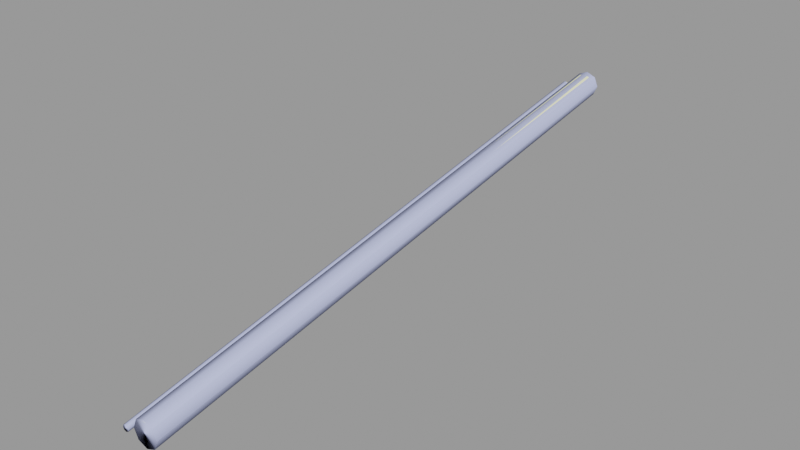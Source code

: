 # Source: steps_pipe_a.blend  (saved by Blender 2.92.15; exported with 4.5.12 LTS)
import bpy
from mathutils import Matrix  # noqa: F401  (used for matrix-valued properties, if any)

bpy.ops.wm.read_factory_settings(use_empty=True)
scene = bpy.context.scene
scene.name = 'steps_pipe_a.qc'

# ---- collections
col_steps_pipe_a = bpy.data.collections.new('steps_pipe_a'); scene.collection.children.link(col_steps_pipe_a)

# ---- materials (node trees are filled in below, after node groups)
mat_steps_pipes_piece = bpy.data.materials.new('steps_pipes_piece')
mat_steps_pipes_piece.use_transparent_shadow = False
mat_steps_pipes_piece.diffuse_color = (0.9672, 0.9895, 0.5914, 1.0)
mat_phy = bpy.data.materials.new('  phy')
mat_phy.use_transparent_shadow = False
mat_phy.diffuse_color = (0.5102, 0.5644, 0.8819, 1.0)

# ---- material node trees

# ---- meshes
me_steps_pipe_a_reference = bpy.data.meshes.new('steps_pipe_a_reference')
me_steps_pipe_a_reference.from_pydata([(-7.391, -347.5, -64.21), (-5.657, -396.5, -75.46), (-7.391, -397.2, -72.96), (-5.657, -346.8, -66.71), (-3.061, -396.1, -77.14), (-8.0, -348.2, -61.25), (-8.0, -398.0, -70.0), (-8.0, -298.5, -52.5), (-7.391, -297.7, -55.46), (-5.657, -297.0, -57.96), (-3.061, -346.3, -68.39), (1.7e-05, -395.9, -77.73), (-7.391, -349.0, -58.29), (-7.391, -398.8, -67.04), (-7.391, -299.3, -49.54), (-7.391, -199.8, -32.04), (-8.0, -199.0, -35.0), (-7.391, -198.2, -37.96), (-5.657, -197.5, -40.46), (-3.061, -296.6, -59.64), (1.5e-05, -346.2, -68.98), (3.061, -346.3, -68.39), (3.061, -396.1, -77.14), (5.657, -346.8, -66.71), (5.657, -396.5, -75.46), (-5.657, -349.7, -55.79), (-5.657, -399.5, -64.54), (-5.657, -300.0, -47.04), (-5.657, -200.5, -29.54), (-5.657, -101.0, -12.04), (-7.391, -100.3, -14.54), (-8.0, -99.5, -17.5), (-7.391, -98.71, -20.46), (-5.657, -98.04, -22.96), (-3.061, -197.1, -42.14), (1.3e-05, -296.4, -60.23), (-3.061, -350.2, -54.11), (-3.061, -399.9, -62.86), (-3.061, -300.4, -45.36), (-3.061, -200.9, -27.86), (-3.062, -101.4, -10.36), (-3.062, -51.66, -1.611), (-5.657, -51.21, -3.286), (-7.391, -50.54, -5.793), (-8.0, -49.75, -8.75), (-7.391, -48.96, -11.71), (-5.657, -48.29, -14.21), (-1.6e-05, -350.3, -53.52), (-1.4e-05, -400.1, -62.27), (-1.8e-05, -300.6, -44.77), (-2.2e-05, -201.1, -27.27), (-2.7e-05, -101.6, -9.773), (-2.9e-05, -51.82, -1.023), (-3.1e-05, -2.071, 7.727), (-3.062, -1.913, 7.139), (-5.657, -1.464, 5.464), (-7.391, -0.7924, 2.957), (-8.0, 0.0, 0.0), (-7.391, 0.7924, -2.957), (-5.657, 1.464, -5.464), (-3.061, -47.84, -15.89), (-3.061, 1.913, -7.139), (2e-06, -47.68, -16.48), (0.0, 2.071, -7.727), (3.061, 1.913, -7.139), (3.061, -47.84, -15.89), (5.657, 1.464, -5.464), (5.657, -48.29, -14.21), (7.391, 0.7924, -2.957), (7.391, -48.96, -11.71), (8.0, 0.0, 0.0), (8.0, -49.75, -8.75), (7.391, -0.7924, 2.957), (7.391, -50.54, -5.793), (-3.061, -97.59, -24.64), (4e-06, -97.43, -25.23), (3.061, -97.59, -24.64), (5.657, -98.04, -22.96), (7.391, -98.71, -20.46), (8.0, -99.5, -17.5), (7.391, -100.3, -14.54), (5.657, -51.21, -3.286), (5.657, -101.0, -12.04), (3.062, -51.66, -1.611), (3.062, -101.4, -10.36), (5.657, -200.5, -29.54), (3.062, -200.9, -27.86), (9e-06, -196.9, -42.73), (3.061, -197.1, -42.14), (5.657, -197.5, -40.46), (7.391, -198.2, -37.96), (8.0, -199.0, -35.0), (7.391, -199.8, -32.04), (3.061, -296.6, -59.64), (5.657, -297.0, -57.96), (7.391, -297.7, -55.46), (8.0, -298.5, -52.5), (7.391, -299.3, -49.54), (5.657, -300.0, -47.04), (3.062, -300.4, -45.36), (7.391, -347.5, -64.21), (8.0, -348.2, -61.25), (7.391, -349.0, -58.29), (5.657, -349.7, -55.79), (7.391, -398.8, -67.04), (5.657, -399.5, -64.54), (3.062, -350.2, -54.11), (3.062, -399.9, -62.86), (7.391, -397.2, -72.96), (8.0, -398.0, -70.0), (5.657, -1.464, 5.464), (3.062, -1.913, 7.139), (-14.0, -99.25, -21.13), (-14.15, -99.4, -20.38), (-14.15, -199.6, -38.0), (-14.0, -199.5, -38.75), (-14.15, -99.1, -21.87), (-14.15, -199.4, -39.5), (-14.59, -98.98, -22.5), (-14.59, -199.3, -40.14), (-15.23, -199.3, -40.57), (-15.23, -98.9, -22.93), (-16.77, -98.9, -22.93), (-16.77, -199.3, -40.57), (-17.41, -98.98, -22.5), (-16.0, -199.3, -40.72), (-16.0, -98.87, -23.07), (-15.23, -299.6, -58.21), (-14.59, -299.7, -57.78), (-14.15, -299.7, -57.13), (-14.0, -299.8, -56.38), (-14.15, -299.8, -55.62), (-14.59, -299.8, -54.97), (-14.59, -199.7, -37.36), (-14.59, -99.52, -19.75), (-14.15, -49.3, -11.57), (-14.59, -49.44, -10.94), (-15.23, -49.54, -10.52), (-15.23, -99.6, -19.32), (-15.23, -199.7, -36.93), (-15.23, -299.9, -54.54), (-15.23, -349.9, -63.35), (-14.59, -349.9, -63.78), (-14.15, -349.9, -64.43), (-14.0, -349.9, -65.19), (-14.15, -349.9, -65.95), (-14.59, -349.8, -66.6), (-14.0, -400.0, -74.0), (-14.15, -400.0, -73.23), (-14.59, -400.0, -72.59), (-15.23, -400.0, -72.15), (-16.0, -400.0, -72.0), (-16.0, -349.9, -63.2), (-16.0, -299.9, -54.39), (-16.0, -199.7, -36.78), (-16.0, -99.63, -19.18), (-16.0, -49.57, -10.37), (-16.0, 0.4824, -1.568), (-15.23, 0.5218, -1.715), (-17.85, -299.8, -55.62), (-18.0, -299.8, -56.38), (-17.85, -349.9, -64.43), (-18.0, -349.9, -65.19), (-17.85, -299.7, -57.13), (-17.85, -349.9, -65.95), (-17.41, -299.7, -57.78), (-17.41, -349.8, -66.6), (-16.77, -299.6, -58.21), (-16.77, -349.8, -67.03), (-16.0, -299.6, -58.36), (-16.0, -349.8, -67.18), (-15.23, -349.8, -67.03), (-15.23, -400.0, -75.85), (-14.59, -400.0, -75.41), (-14.15, -400.0, -74.77), (-16.77, -299.9, -54.54), (-16.77, -349.9, -63.35), (-16.77, -400.0, -72.15), (-17.41, -349.9, -63.78), (-17.41, -400.0, -72.59), (-17.85, -400.0, -73.23), (-18.0, -400.0, -74.0), (-17.85, -400.0, -74.77), (-17.41, -400.0, -75.41), (-16.77, -400.0, -75.85), (-16.0, -400.0, -76.0), (-17.41, -299.8, -54.97), (-17.41, -199.3, -40.14), (-17.85, -199.4, -39.5), (-18.0, -199.5, -38.75), (-17.85, -199.6, -38.0), (-17.41, -199.7, -37.36), (-16.77, -199.7, -36.93), (-16.77, -99.6, -19.32), (-17.41, -99.52, -19.75), (-16.77, -49.54, -10.52), (-17.41, -49.44, -10.94), (-17.85, -99.4, -20.38), (-17.85, -49.3, -11.57), (-18.0, -99.25, -21.13), (-18.0, -49.12, -12.31), (-17.85, -99.1, -21.87), (-17.85, -48.95, -13.06), (-17.41, -48.81, -13.68), (-16.77, -48.71, -14.11), (-16.0, -48.68, -14.25), (-15.23, -48.71, -14.11), (-14.59, -48.81, -13.68), (-14.15, -48.95, -13.06), (-14.0, -49.12, -12.31), (-14.59, 0.634, -2.134), (-14.15, 0.8019, -2.761), (-14.0, 1.0, -3.5), (-14.15, 1.198, -4.239), (-14.59, 1.366, -4.866), (-15.23, 1.478, -5.285), (-16.0, 1.518, -5.432), (-16.77, 1.478, -5.285), (-17.41, 1.366, -4.866), (-17.85, 1.198, -4.239), (-18.0, 1.0, -3.5), (-17.85, 0.8019, -2.761), (-17.41, 0.634, -2.134), (-16.77, 0.5218, -1.715)], [], [(0, 1, 2), (3, 1, 0), (3, 4, 1), (5, 2, 6), (0, 2, 5), (7, 0, 5), (8, 0, 7), (8, 3, 0), (9, 3, 8), (9, 10, 3), (10, 4, 3), (10, 11, 4), (12, 6, 13), (5, 6, 12), (14, 5, 12), (7, 5, 14), (15, 7, 14), (16, 7, 15), (16, 8, 7), (17, 8, 16), (17, 9, 8), (18, 9, 17), (18, 19, 9), (19, 10, 9), (19, 20, 10), (20, 11, 10), (20, 21, 11), (21, 22, 11), (21, 23, 22), (23, 24, 22), (25, 13, 26), (12, 13, 25), (27, 12, 25), (14, 12, 27), (28, 14, 27), (15, 14, 28), (29, 15, 28), (30, 15, 29), (30, 16, 15), (31, 16, 30), (31, 17, 16), (32, 17, 31), (32, 18, 17), (33, 18, 32), (33, 34, 18), (34, 19, 18), (34, 35, 19), (35, 20, 19), (36, 26, 37), (25, 26, 36), (38, 25, 36), (27, 25, 38), (39, 27, 38), (28, 27, 39), (40, 28, 39), (29, 28, 40), (41, 29, 40), (42, 29, 41), (42, 30, 29), (43, 30, 42), (43, 31, 30), (44, 31, 43), (44, 32, 31), (45, 32, 44), (45, 33, 32), (46, 33, 45), (47, 37, 48), (36, 37, 47), (49, 36, 47), (38, 36, 49), (50, 38, 49), (39, 38, 50), (51, 39, 50), (40, 39, 51), (52, 40, 51), (41, 40, 52), (53, 41, 52), (54, 41, 53), (54, 42, 41), (55, 42, 54), (55, 43, 42), (56, 43, 55), (56, 44, 43), (57, 44, 56), (57, 45, 44), (58, 45, 57), (58, 46, 45), (59, 46, 58), (59, 60, 46), (61, 60, 59), (61, 62, 60), (63, 62, 61), (63, 64, 62), (64, 65, 62), (64, 66, 65), (66, 67, 65), (66, 68, 67), (68, 69, 67), (68, 70, 69), (70, 71, 69), (70, 72, 71), (72, 73, 71), (60, 74, 46), (60, 75, 74), (62, 75, 60), (62, 65, 75), (65, 76, 75), (65, 67, 76), (67, 77, 76), (67, 69, 77), (69, 78, 77), (69, 71, 78), (71, 79, 78), (71, 73, 79), (73, 80, 79), (73, 81, 80), (81, 82, 80), (81, 83, 82), (83, 84, 82), (82, 84, 85), (84, 86, 85), (75, 87, 74), (75, 76, 87), (76, 88, 87), (76, 77, 88), (77, 89, 88), (77, 78, 89), (78, 90, 89), (78, 79, 90), (79, 91, 90), (79, 80, 91), (80, 92, 91), (80, 82, 92), (82, 85, 92), (46, 74, 33), (74, 34, 33), (74, 87, 34), (87, 35, 34), (87, 88, 35), (88, 93, 35), (88, 89, 93), (89, 94, 93), (89, 90, 94), (90, 95, 94), (90, 91, 95), (91, 96, 95), (91, 92, 96), (92, 97, 96), (92, 85, 97), (85, 98, 97), (85, 86, 98), (86, 99, 98), (35, 93, 20), (93, 21, 20), (93, 94, 21), (94, 23, 21), (94, 95, 23), (95, 100, 23), (95, 96, 100), (96, 101, 100), (96, 97, 101), (97, 102, 101), (97, 98, 102), (98, 103, 102), (102, 103, 104), (103, 105, 104), (98, 99, 103), (99, 106, 103), (103, 106, 105), (106, 107, 105), (23, 100, 24), (100, 108, 24), (100, 101, 108), (101, 109, 108), (101, 102, 109), (102, 104, 109), (72, 110, 73), (110, 81, 73), (110, 111, 81), (111, 83, 81), (111, 53, 83), (53, 52, 83), (83, 52, 84), (52, 51, 84), (84, 51, 86), (51, 50, 86), (86, 50, 99), (50, 49, 99), (99, 49, 106), (49, 47, 106), (106, 47, 107), (47, 48, 107), (112, 113, 114), (115, 112, 114), (116, 112, 115), (117, 116, 115), (118, 116, 117), (119, 118, 117), (118, 119, 120), (121, 118, 120), (122, 123, 124), (122, 125, 123), (126, 125, 122), (126, 121, 125), (121, 120, 125), (120, 127, 125), (127, 120, 128), (120, 119, 128), (128, 119, 129), (119, 117, 129), (129, 117, 130), (117, 115, 130), (130, 115, 131), (115, 114, 131), (131, 114, 132), (114, 133, 132), (114, 113, 133), (113, 134, 133), (135, 136, 113), (136, 134, 113), (136, 137, 134), (137, 138, 134), (134, 138, 133), (138, 139, 133), (133, 139, 140), (132, 133, 140), (140, 141, 132), (132, 141, 142), (131, 132, 142), (143, 131, 142), (130, 131, 143), (144, 130, 143), (129, 130, 144), (145, 129, 144), (128, 129, 145), (146, 128, 145), (147, 144, 148), (144, 143, 148), (143, 149, 148), (142, 149, 143), (149, 142, 150), (142, 141, 150), (150, 141, 151), (141, 152, 151), (140, 152, 141), (153, 152, 140), (139, 153, 140), (154, 153, 139), (155, 154, 139), (138, 155, 139), (156, 155, 138), (137, 156, 138), (157, 156, 137), (158, 157, 137), (159, 160, 161), (162, 161, 160), (160, 163, 162), (164, 162, 163), (163, 165, 164), (166, 164, 165), (165, 167, 166), (167, 168, 166), (167, 169, 168), (169, 170, 168), (169, 171, 170), (170, 171, 172), (172, 171, 173), (171, 146, 173), (146, 174, 173), (145, 174, 146), (174, 145, 147), (145, 144, 147), (153, 175, 152), (175, 176, 152), (152, 176, 151), (177, 151, 176), (176, 178, 177), (179, 177, 178), (178, 161, 179), (161, 180, 179), (161, 162, 180), (181, 180, 162), (162, 164, 181), (182, 181, 164), (164, 166, 182), (166, 183, 182), (166, 168, 183), (184, 183, 168), (168, 170, 184), (185, 184, 170), (185, 170, 172), (175, 186, 176), (186, 178, 176), (186, 159, 178), (161, 178, 159), (165, 163, 187), (188, 187, 163), (163, 160, 188), (189, 188, 160), (160, 159, 189), (190, 189, 159), (159, 186, 190), (191, 190, 186), (186, 175, 191), (192, 191, 175), (193, 191, 192), (194, 191, 193), (195, 194, 193), (196, 194, 195), (196, 197, 194), (198, 197, 196), (198, 199, 197), (200, 199, 198), (128, 146, 127), (127, 146, 171), (127, 171, 169), (125, 127, 169), (125, 169, 167), (123, 125, 167), (167, 165, 123), (187, 123, 165), (124, 123, 187), (187, 188, 124), (201, 124, 188), (188, 189, 201), (199, 201, 189), (189, 190, 199), (197, 199, 190), (190, 191, 197), (194, 197, 191), (200, 201, 199), (202, 201, 200), (202, 124, 201), (203, 124, 202), (203, 122, 124), (204, 122, 203), (204, 126, 122), (205, 126, 204), (205, 206, 126), (206, 121, 126), (206, 207, 121), (207, 118, 121), (207, 208, 118), (208, 116, 118), (208, 209, 116), (209, 112, 116), (209, 135, 112), (135, 113, 112), (158, 137, 136), (210, 158, 136), (210, 136, 135), (211, 210, 135), (211, 135, 209), (212, 211, 209), (212, 209, 208), (213, 212, 208), (213, 208, 207), (214, 213, 207), (214, 207, 206), (215, 214, 206), (215, 206, 205), (216, 215, 205), (216, 205, 217), (217, 205, 204), (217, 204, 218), (218, 204, 203), (218, 203, 219), (219, 203, 202), (219, 202, 220), (220, 202, 200), (220, 200, 221), (221, 200, 198), (221, 198, 222), (222, 198, 196), (222, 196, 223), (223, 196, 195), (223, 195, 157), (157, 195, 156), (195, 193, 156), (156, 193, 155), (193, 192, 155), (155, 192, 154), (154, 192, 153), (192, 175, 153)])
me_steps_pipe_a_reference.polygons.foreach_set('use_smooth', [True] * 384)
_uv = me_steps_pipe_a_reference.uv_layers.new(name='UVMap')
_uv.uv.foreach_set('vector', [0.155, 0.6126, 0.1792, 0.9947, 0.155, 0.9947, 0.1792, 0.6126, 0.1792, 0.9947, 0.155, 0.6126, 0.1792, 0.6126, 0.2033, 0.9947, 0.1792, 0.9947, 0.1309, 0.6126, 0.155, 0.9947, 0.1309, 0.9947, 0.155, 0.6126, 0.155, 0.9947, 0.1309, 0.6126, 0.1309, 0.2305, 0.155, 0.6126, 0.1309, 0.6126, 0.155, 0.2305, 0.155, 0.6126, 0.1309, 0.2305, 0.155, 0.2305, 0.1792, 0.6126, 0.155, 0.6126, 0.1792, 0.2305, 0.1792, 0.6126, 0.155, 0.2305, 0.1792, 0.2305, 0.2033, 0.6126, 0.1792, 0.6126, 0.2033, 0.6126, 0.2033, 0.9947, 0.1792, 0.6126, 0.2033, 0.6126, 0.2275, 0.9947, 0.2033, 0.9947, 0.1067, 0.6126, 0.1309, 0.9947, 0.1067, 0.9947, 0.1309, 0.6126, 0.1309, 0.9947, 0.1067, 0.6126, 0.1067, 0.2305, 0.1309, 0.6126, 0.1067, 0.6126, 0.1309, 0.2305, 0.1309, 0.6126, 0.1067, 0.2305, 0.1067, -0.5338, 0.1309, 0.2305, 0.1067, 0.2305, 0.1309, -0.5338, 0.1309, 0.2305, 0.1067, -0.5338, 0.1309, -0.5338, 0.155, 0.2305, 0.1309, 0.2305, 0.155, -0.5338, 0.155, 0.2305, 0.1309, -0.5338, 0.155, -0.5338, 0.1792, 0.2305, 0.155, 0.2305, 0.1792, -0.5338, 0.1792, 0.2305, 0.155, -0.5338, 0.1792, -0.5338, 0.2033, 0.2305, 0.1792, 0.2305, 0.2033, 0.2305, 0.2033, 0.6126, 0.1792, 0.2305, 0.2033, 0.2305, 0.2275, 0.6126, 0.2033, 0.6126, 0.2275, 0.6126, 0.2275, 0.9947, 0.2033, 0.6126, 0.2275, 0.6126, 0.2517, 0.6126, 0.2275, 0.9947, 0.2517, 0.6126, 0.2517, 0.9947, 0.2275, 0.9947, 0.2517, 0.6126, 0.2758, 0.6126, 0.2517, 0.9947, 0.2758, 0.6126, 0.2758, 0.9947, 0.2517, 0.9947, 0.08256, 0.6126, 0.1067, 0.9947, 0.08256, 0.9947, 0.1067, 0.6126, 0.1067, 0.9947, 0.08256, 0.6126, 0.08256, 0.2305, 0.1067, 0.6126, 0.08256, 0.6126, 0.1067, 0.2305, 0.1067, 0.6126, 0.08256, 0.2305, 0.08256, -0.5338, 0.1067, 0.2305, 0.08256, 0.2305, 0.1067, -0.5338, 0.1067, 0.2305, 0.08256, -0.5338, 0.08256, -1.298, 0.1067, -0.5338, 0.08256, -0.5338, 0.1067, -1.298, 0.1067, -0.5338, 0.08256, -1.298, 0.1067, -1.298, 0.1309, -0.5338, 0.1067, -0.5338, 0.1309, -1.298, 0.1309, -0.5338, 0.1067, -1.298, 0.1309, -1.298, 0.155, -0.5338, 0.1309, -0.5338, 0.155, -1.298, 0.155, -0.5338, 0.1309, -1.298, 0.155, -1.298, 0.1792, -0.5338, 0.155, -0.5338, 0.1792, -1.298, 0.1792, -0.5338, 0.155, -1.298, 0.1792, -1.298, 0.2034, -0.5338, 0.1792, -0.5338, 0.2034, -0.5338, 0.2033, 0.2305, 0.1792, -0.5338, 0.2034, -0.5338, 0.2275, 0.2305, 0.2033, 0.2305, 0.2275, 0.2305, 0.2275, 0.6126, 0.2033, 0.2305, 0.0584, 0.6126, 0.08256, 0.9947, 0.0584, 0.9947, 0.08256, 0.6126, 0.08256, 0.9947, 0.0584, 0.6126, 0.0584, 0.2305, 0.08256, 0.6126, 0.0584, 0.6126, 0.08256, 0.2305, 0.08256, 0.6126, 0.0584, 0.2305, 0.0584, -0.5338, 0.08256, 0.2305, 0.0584, 0.2305, 0.08256, -0.5338, 0.08256, 0.2305, 0.0584, -0.5338, 0.0584, -1.298, 0.08256, -0.5338, 0.0584, -0.5338, 0.08256, -1.298, 0.08256, -0.5338, 0.0584, -1.298, 0.0584, -1.68, 0.08256, -1.298, 0.0584, -1.298, 0.08256, -1.68, 0.08256, -1.298, 0.0584, -1.68, 0.08256, -1.68, 0.1067, -1.298, 0.08256, -1.298, 0.1067, -1.68, 0.1067, -1.298, 0.08256, -1.68, 0.1067, -1.68, 0.1309, -1.298, 0.1067, -1.298, 0.1309, -1.68, 0.1309, -1.298, 0.1067, -1.68, 0.1309, -1.68, 0.155, -1.298, 0.1309, -1.298, 0.155, -1.68, 0.155, -1.298, 0.1309, -1.68, 0.155, -1.68, 0.1792, -1.298, 0.155, -1.298, 0.1792, -1.68, 0.1792, -1.298, 0.155, -1.68, 0.03424, 0.6126, 0.0584, 0.9947, 0.03424, 0.9947, 0.0584, 0.6126, 0.0584, 0.9947, 0.03424, 0.6126, 0.03424, 0.2305, 0.0584, 0.6126, 0.03424, 0.6126, 0.0584, 0.2305, 0.0584, 0.6126, 0.03424, 0.2305, 0.03424, -0.5338, 0.0584, 0.2305, 0.03424, 0.2305, 0.0584, -0.5338, 0.0584, 0.2305, 0.03424, -0.5338, 0.03424, -1.298, 0.0584, -0.5338, 0.03424, -0.5338, 0.0584, -1.298, 0.0584, -0.5338, 0.03424, -1.298, 0.03424, -1.68, 0.0584, -1.298, 0.03424, -1.298, 0.0584, -1.68, 0.0584, -1.298, 0.03424, -1.68, 0.03424, -2.062, 0.0584, -1.68, 0.03424, -1.68, 0.0584, -2.062, 0.0584, -1.68, 0.03424, -2.062, 0.0584, -2.062, 0.08256, -1.68, 0.0584, -1.68, 0.08256, -2.062, 0.08256, -1.68, 0.0584, -2.062, 0.08256, -2.062, 0.1067, -1.68, 0.08256, -1.68, 0.1067, -2.062, 0.1067, -1.68, 0.08256, -2.062, 0.1067, -2.062, 0.1309, -1.68, 0.1067, -1.68, 0.1309, -2.062, 0.1309, -1.68, 0.1067, -2.062, 0.1309, -2.062, 0.155, -1.68, 0.1309, -1.68, 0.155, -2.062, 0.155, -1.68, 0.1309, -2.062, 0.155, -2.062, 0.1792, -1.68, 0.155, -1.68, 0.1792, -2.062, 0.1792, -1.68, 0.155, -2.062, 0.1792, -2.062, 0.2034, -1.68, 0.1792, -1.68, 0.2034, -2.062, 0.2034, -1.68, 0.1792, -2.062, 0.2034, -2.062, 0.2275, -1.68, 0.2034, -1.68, 0.2275, -2.062, 0.2275, -1.68, 0.2034, -2.062, 0.2275, -2.062, 0.2517, -2.062, 0.2275, -1.68, 0.2517, -2.062, 0.2517, -1.68, 0.2275, -1.68, 0.2517, -2.062, 0.2758, -2.062, 0.2517, -1.68, 0.2758, -2.062, 0.2758, -1.68, 0.2517, -1.68, 0.2758, -2.062, 0.3, -2.062, 0.2758, -1.68, 0.3, -2.062, 0.3, -1.68, 0.2758, -1.68, 0.3, -2.062, 0.3242, -2.062, 0.3, -1.68, 0.3242, -2.062, 0.3242, -1.68, 0.3, -1.68, 0.3242, -2.062, 0.3483, -2.062, 0.3242, -1.68, 0.3483, -2.062, 0.3483, -1.68, 0.3242, -1.68, 0.2034, -1.68, 0.2034, -1.298, 0.1792, -1.68, 0.2034, -1.68, 0.2275, -1.298, 0.2034, -1.298, 0.2275, -1.68, 0.2275, -1.298, 0.2034, -1.68, 0.2275, -1.68, 0.2517, -1.68, 0.2275, -1.298, 0.2517, -1.68, 0.2517, -1.298, 0.2275, -1.298, 0.2517, -1.68, 0.2758, -1.68, 0.2517, -1.298, 0.2758, -1.68, 0.2758, -1.298, 0.2517, -1.298, 0.2758, -1.68, 0.3, -1.68, 0.2758, -1.298, 0.3, -1.68, 0.3, -1.298, 0.2758, -1.298, 0.3, -1.68, 0.3242, -1.68, 0.3, -1.298, 0.3242, -1.68, 0.3241, -1.298, 0.3, -1.298, 0.3242, -1.68, 0.3483, -1.68, 0.3241, -1.298, 0.3483, -1.68, 0.3483, -1.298, 0.3241, -1.298, 0.3483, -1.68, 0.3725, -1.68, 0.3483, -1.298, 0.3725, -1.68, 0.3725, -1.298, 0.3483, -1.298, 0.3725, -1.68, 0.3966, -1.68, 0.3725, -1.298, 0.3966, -1.68, 0.3966, -1.298, 0.3725, -1.298, 0.3725, -1.298, 0.3966, -1.298, 0.3725, -0.5338, 0.3966, -1.298, 0.3966, -0.5338, 0.3725, -0.5338, 0.2275, -1.298, 0.2275, -0.5338, 0.2034, -1.298, 0.2275, -1.298, 0.2517, -1.298, 0.2275, -0.5338, 0.2517, -1.298, 0.2517, -0.5338, 0.2275, -0.5338, 0.2517, -1.298, 0.2758, -1.298, 0.2517, -0.5338, 0.2758, -1.298, 0.2758, -0.5338, 0.2517, -0.5338, 0.2758, -1.298, 0.3, -1.298, 0.2758, -0.5338, 0.3, -1.298, 0.3, -0.5338, 0.2758, -0.5338, 0.3, -1.298, 0.3241, -1.298, 0.3, -0.5338, 0.3241, -1.298, 0.3241, -0.5338, 0.3, -0.5338, 0.3241, -1.298, 0.3483, -1.298, 0.3241, -0.5338, 0.3483, -1.298, 0.3483, -0.5338, 0.3241, -0.5338, 0.3483, -1.298, 0.3725, -1.298, 0.3483, -0.5338, 0.3725, -1.298, 0.3725, -0.5338, 0.3483, -0.5338, 0.1792, -1.68, 0.2034, -1.298, 0.1792, -1.298, 0.2034, -1.298, 0.2034, -0.5338, 0.1792, -1.298, 0.2034, -1.298, 0.2275, -0.5338, 0.2034, -0.5338, 0.2275, -0.5338, 0.2275, 0.2305, 0.2034, -0.5338, 0.2275, -0.5338, 0.2517, -0.5338, 0.2275, 0.2305, 0.2517, -0.5338, 0.2517, 0.2305, 0.2275, 0.2305, 0.2517, -0.5338, 0.2758, -0.5338, 0.2517, 0.2305, 0.2758, -0.5338, 0.2758, 0.2305, 0.2517, 0.2305, 0.2758, -0.5338, 0.3, -0.5338, 0.2758, 0.2305, 0.3, -0.5338, 0.3, 0.2305, 0.2758, 0.2305, 0.3, -0.5338, 0.3241, -0.5338, 0.3, 0.2305, 0.3241, -0.5338, 0.3241, 0.2305, 0.3, 0.2305, 0.3241, -0.5338, 0.3483, -0.5338, 0.3241, 0.2305, 0.3483, -0.5338, 0.3483, 0.2305, 0.3241, 0.2305, 0.3483, -0.5338, 0.3725, -0.5338, 0.3483, 0.2305, 0.3725, -0.5338, 0.3725, 0.2305, 0.3483, 0.2305, 0.3725, -0.5338, 0.3966, -0.5338, 0.3725, 0.2305, 0.3966, -0.5338, 0.3966, 0.2305, 0.3725, 0.2305, 0.2275, 0.2305, 0.2517, 0.2305, 0.2275, 0.6126, 0.2517, 0.2305, 0.2517, 0.6126, 0.2275, 0.6126, 0.2517, 0.2305, 0.2758, 0.2305, 0.2517, 0.6126, 0.2758, 0.2305, 0.2758, 0.6126, 0.2517, 0.6126, 0.2758, 0.2305, 0.3, 0.2305, 0.2758, 0.6126, 0.3, 0.2305, 0.3, 0.6126, 0.2758, 0.6126, 0.3, 0.2305, 0.3241, 0.2305, 0.3, 0.6126, 0.3241, 0.2305, 0.3241, 0.6126, 0.3, 0.6126, 0.3241, 0.2305, 0.3483, 0.2305, 0.3241, 0.6126, 0.3483, 0.2305, 0.3483, 0.6126, 0.3241, 0.6126, 0.3483, 0.2305, 0.3725, 0.2305, 0.3483, 0.6126, 0.3725, 0.2305, 0.3725, 0.6126, 0.3483, 0.6126, 0.3483, 0.6126, 0.3725, 0.6126, 0.3483, 0.9947, 0.3725, 0.6126, 0.3725, 0.9947, 0.3483, 0.9947, 0.3725, 0.2305, 0.3966, 0.2305, 0.3725, 0.6126, 0.3966, 0.2305, 0.3966, 0.6126, 0.3725, 0.6126, 0.3725, 0.6126, 0.3966, 0.6126, 0.3725, 0.9947, 0.3966, 0.6126, 0.3966, 0.9947, 0.3725, 0.9947, 0.2758, 0.6126, 0.3, 0.6126, 0.2758, 0.9947, 0.3, 0.6126, 0.3, 0.9947, 0.2758, 0.9947, 0.3, 0.6126, 0.3241, 0.6126, 0.3, 0.9947, 0.3241, 0.6126, 0.3241, 0.9947, 0.3, 0.9947, 0.3241, 0.6126, 0.3483, 0.6126, 0.3241, 0.9947, 0.3483, 0.6126, 0.3483, 0.9947, 0.3241, 0.9947, 0.3483, -2.062, 0.3725, -2.062, 0.3483, -1.68, 0.3725, -2.062, 0.3725, -1.68, 0.3483, -1.68, 0.3725, -2.062, 0.3966, -2.062, 0.3725, -1.68, 0.3966, -2.062, 0.3966, -1.68, 0.3725, -1.68, 0.3966, -2.062, 0.4208, -2.062, 0.3966, -1.68, 0.4208, -2.062, 0.4208, -1.68, 0.3966, -1.68, 0.3966, -1.68, 0.4208, -1.68, 0.3966, -1.298, 0.4208, -1.68, 0.4208, -1.298, 0.3966, -1.298, 0.3966, -1.298, 0.4208, -1.298, 0.3966, -0.5338, 0.4208, -1.298, 0.4208, -0.5338, 0.3966, -0.5338, 0.3966, -0.5338, 0.4208, -0.5338, 0.3966, 0.2305, 0.4208, -0.5338, 0.4208, 0.2305, 0.3966, 0.2305, 0.3966, 0.2305, 0.4208, 0.2305, 0.3966, 0.6126, 0.4208, 0.2305, 0.4208, 0.6126, 0.3966, 0.6126, 0.3966, 0.6126, 0.4208, 0.6126, 0.3966, 0.9947, 0.4208, 0.6126, 0.4208, 0.9947, 0.3966, 0.9947, 0.5187, -1.298, 0.5247, -1.298, 0.5246, -0.534, 0.5186, -0.534, 0.5187, -1.298, 0.5246, -0.534, 0.5127, -1.298, 0.5187, -1.298, 0.5186, -0.534, 0.5126, -0.534, 0.5127, -1.298, 0.5186, -0.534, 0.5066, -1.298, 0.5127, -1.298, 0.5126, -0.534, 0.5066, -0.534, 0.5066, -1.298, 0.5126, -0.534, 0.5066, -1.298, 0.5066, -0.534, 0.5006, -0.534, 0.5006, -1.298, 0.5066, -1.298, 0.5006, -0.534, 0.4886, -1.298, 0.4885, -0.534, 0.4825, -1.298, 0.4886, -1.298, 0.4945, -0.534, 0.4885, -0.534, 0.4946, -1.298, 0.4945, -0.534, 0.4886, -1.298, 0.4946, -1.298, 0.5006, -1.298, 0.4945, -0.534, 0.5006, -1.298, 0.5006, -0.534, 0.4945, -0.534, 0.5006, -0.534, 0.5005, 0.2302, 0.4945, -0.534, 0.5005, 0.2302, 0.5006, -0.534, 0.5065, 0.2302, 0.5006, -0.534, 0.5066, -0.534, 0.5065, 0.2302, 0.5065, 0.2302, 0.5066, -0.534, 0.5126, 0.2302, 0.5066, -0.534, 0.5126, -0.534, 0.5126, 0.2302, 0.5126, 0.2302, 0.5126, -0.534, 0.5186, 0.2302, 0.5126, -0.534, 0.5186, -0.534, 0.5186, 0.2302, 0.5186, 0.2302, 0.5186, -0.534, 0.5246, 0.2302, 0.5186, -0.534, 0.5246, -0.534, 0.5246, 0.2302, 0.5246, 0.2302, 0.5246, -0.534, 0.5306, 0.2302, 0.5246, -0.534, 0.5307, -0.534, 0.5306, 0.2302, 0.5246, -0.534, 0.5247, -1.298, 0.5307, -0.534, 0.5247, -1.298, 0.5307, -1.298, 0.5307, -0.534, 0.5247, -1.68, 0.5307, -1.68, 0.5247, -1.298, 0.5307, -1.68, 0.5307, -1.298, 0.5247, -1.298, 0.5307, -1.68, 0.5368, -1.68, 0.5307, -1.298, 0.5368, -1.68, 0.5367, -1.298, 0.5307, -1.298, 0.5307, -1.298, 0.5367, -1.298, 0.5307, -0.534, 0.5367, -1.298, 0.5367, -0.534, 0.5307, -0.534, 0.5307, -0.534, 0.5367, -0.534, 0.5366, 0.2302, 0.5306, 0.2302, 0.5307, -0.534, 0.5366, 0.2302, 0.5366, 0.2302, 0.5366, 0.6123, 0.5306, 0.2302, 0.5306, 0.2302, 0.5366, 0.6123, 0.5306, 0.6123, 0.5246, 0.2302, 0.5306, 0.2302, 0.5306, 0.6123, 0.5246, 0.6123, 0.5246, 0.2302, 0.5306, 0.6123, 0.5186, 0.2302, 0.5246, 0.2302, 0.5246, 0.6123, 0.5186, 0.6123, 0.5186, 0.2302, 0.5246, 0.6123, 0.5126, 0.2302, 0.5186, 0.2302, 0.5186, 0.6123, 0.5125, 0.6123, 0.5126, 0.2302, 0.5186, 0.6123, 0.5065, 0.2302, 0.5126, 0.2302, 0.5125, 0.6123, 0.5065, 0.6123, 0.5065, 0.2302, 0.5125, 0.6123, 0.5185, 0.9944, 0.5186, 0.6123, 0.5246, 0.9944, 0.5186, 0.6123, 0.5246, 0.6123, 0.5246, 0.9944, 0.5246, 0.6123, 0.5306, 0.9944, 0.5246, 0.9944, 0.5306, 0.6123, 0.5306, 0.9944, 0.5246, 0.6123, 0.5306, 0.9944, 0.5306, 0.6123, 0.5366, 0.9944, 0.5306, 0.6123, 0.5366, 0.6123, 0.5366, 0.9944, 0.5366, 0.9944, 0.5366, 0.6123, 0.5426, 0.9944, 0.5366, 0.6123, 0.5426, 0.6123, 0.5426, 0.9944, 0.5366, 0.2302, 0.5426, 0.6123, 0.5366, 0.6123, 0.5427, 0.2302, 0.5426, 0.6123, 0.5366, 0.2302, 0.5367, -0.534, 0.5427, 0.2302, 0.5366, 0.2302, 0.5427, -0.534, 0.5427, 0.2302, 0.5367, -0.534, 0.5428, -1.298, 0.5427, -0.534, 0.5367, -0.534, 0.5367, -1.298, 0.5428, -1.298, 0.5367, -0.534, 0.5428, -1.68, 0.5428, -1.298, 0.5367, -1.298, 0.5368, -1.68, 0.5428, -1.68, 0.5367, -1.298, 0.5428, -2.062, 0.5428, -1.68, 0.5368, -1.68, 0.5368, -2.062, 0.5428, -2.062, 0.5368, -1.68, 0.4644, 0.2302, 0.4704, 0.2302, 0.4644, 0.6123, 0.4704, 0.6123, 0.4644, 0.6123, 0.4704, 0.2302, 0.4704, 0.2302, 0.4764, 0.2302, 0.4704, 0.6123, 0.4764, 0.6123, 0.4704, 0.6123, 0.4764, 0.2302, 0.4764, 0.2302, 0.4824, 0.2302, 0.4764, 0.6123, 0.4824, 0.6123, 0.4764, 0.6123, 0.4824, 0.2302, 0.4824, 0.2302, 0.4885, 0.2302, 0.4824, 0.6123, 0.4885, 0.2302, 0.4884, 0.6123, 0.4824, 0.6123, 0.4885, 0.2302, 0.4945, 0.2302, 0.4884, 0.6123, 0.4945, 0.2302, 0.4945, 0.6123, 0.4884, 0.6123, 0.4945, 0.2302, 0.5005, 0.6123, 0.4945, 0.6123, 0.4945, 0.6123, 0.5005, 0.6123, 0.5005, 0.9944, 0.5005, 0.9944, 0.5005, 0.6123, 0.5065, 0.9944, 0.5005, 0.6123, 0.5065, 0.6123, 0.5065, 0.9944, 0.5065, 0.6123, 0.5125, 0.9944, 0.5065, 0.9944, 0.5125, 0.6123, 0.5125, 0.9944, 0.5065, 0.6123, 0.5125, 0.9944, 0.5125, 0.6123, 0.5185, 0.9944, 0.5125, 0.6123, 0.5186, 0.6123, 0.5185, 0.9944, 0.4463, 0.2302, 0.4523, 0.2302, 0.4463, 0.6123, 0.4523, 0.2302, 0.4523, 0.6123, 0.4463, 0.6123, 0.4463, 0.6123, 0.4523, 0.6123, 0.4463, 0.9944, 0.4523, 0.9944, 0.4463, 0.9944, 0.4523, 0.6123, 0.4523, 0.6123, 0.4583, 0.6123, 0.4523, 0.9944, 0.4583, 0.9944, 0.4523, 0.9944, 0.4583, 0.6123, 0.4583, 0.6123, 0.4644, 0.6123, 0.4583, 0.9944, 0.4644, 0.6123, 0.4643, 0.9944, 0.4583, 0.9944, 0.4644, 0.6123, 0.4704, 0.6123, 0.4643, 0.9944, 0.4704, 0.9944, 0.4643, 0.9944, 0.4704, 0.6123, 0.4704, 0.6123, 0.4764, 0.6123, 0.4704, 0.9944, 0.4764, 0.9944, 0.4704, 0.9944, 0.4764, 0.6123, 0.4764, 0.6123, 0.4824, 0.6123, 0.4764, 0.9944, 0.4824, 0.6123, 0.4824, 0.9944, 0.4764, 0.9944, 0.4824, 0.6123, 0.4884, 0.6123, 0.4824, 0.9944, 0.4884, 0.9944, 0.4824, 0.9944, 0.4884, 0.6123, 0.4884, 0.6123, 0.4945, 0.6123, 0.4884, 0.9944, 0.4944, 0.9944, 0.4884, 0.9944, 0.4945, 0.6123, 0.4944, 0.9944, 0.4945, 0.6123, 0.5005, 0.9944, 0.4523, 0.2302, 0.4584, 0.2302, 0.4523, 0.6123, 0.4584, 0.2302, 0.4583, 0.6123, 0.4523, 0.6123, 0.4584, 0.2302, 0.4644, 0.2302, 0.4583, 0.6123, 0.4644, 0.6123, 0.4583, 0.6123, 0.4644, 0.2302, 0.4824, 0.2302, 0.4764, 0.2302, 0.4825, -0.534, 0.4765, -0.534, 0.4825, -0.534, 0.4764, 0.2302, 0.4764, 0.2302, 0.4704, 0.2302, 0.4765, -0.534, 0.4705, -0.534, 0.4765, -0.534, 0.4704, 0.2302, 0.4704, 0.2302, 0.4644, 0.2302, 0.4705, -0.534, 0.4644, -0.534, 0.4705, -0.534, 0.4644, 0.2302, 0.4644, 0.2302, 0.4584, 0.2302, 0.4644, -0.534, 0.4584, -0.534, 0.4644, -0.534, 0.4584, 0.2302, 0.4584, 0.2302, 0.4523, 0.2302, 0.4584, -0.534, 0.4524, -0.534, 0.4584, -0.534, 0.4523, 0.2302, 0.4524, -1.298, 0.4584, -0.534, 0.4524, -0.534, 0.4585, -1.298, 0.4584, -0.534, 0.4524, -1.298, 0.4525, -1.68, 0.4585, -1.298, 0.4524, -1.298, 0.4585, -1.68, 0.4585, -1.298, 0.4525, -1.68, 0.4585, -1.68, 0.4645, -1.298, 0.4585, -1.298, 0.4645, -1.68, 0.4645, -1.298, 0.4585, -1.68, 0.4645, -1.68, 0.4705, -1.298, 0.4645, -1.298, 0.4705, -1.68, 0.4705, -1.298, 0.4645, -1.68, 0.5065, 0.2302, 0.5065, 0.6123, 0.5005, 0.2302, 0.5005, 0.2302, 0.5065, 0.6123, 0.5005, 0.6123, 0.5005, 0.2302, 0.5005, 0.6123, 0.4945, 0.2302, 0.4945, -0.534, 0.5005, 0.2302, 0.4945, 0.2302, 0.4945, -0.534, 0.4945, 0.2302, 0.4885, 0.2302, 0.4885, -0.534, 0.4945, -0.534, 0.4885, 0.2302, 0.4885, 0.2302, 0.4824, 0.2302, 0.4885, -0.534, 0.4825, -0.534, 0.4885, -0.534, 0.4824, 0.2302, 0.4825, -1.298, 0.4885, -0.534, 0.4825, -0.534, 0.4825, -0.534, 0.4765, -0.534, 0.4825, -1.298, 0.4765, -1.298, 0.4825, -1.298, 0.4765, -0.534, 0.4765, -0.534, 0.4705, -0.534, 0.4765, -1.298, 0.4705, -1.298, 0.4765, -1.298, 0.4705, -0.534, 0.4705, -0.534, 0.4644, -0.534, 0.4705, -1.298, 0.4645, -1.298, 0.4705, -1.298, 0.4644, -0.534, 0.4644, -0.534, 0.4584, -0.534, 0.4645, -1.298, 0.4585, -1.298, 0.4645, -1.298, 0.4584, -0.534, 0.4705, -1.68, 0.4765, -1.298, 0.4705, -1.298, 0.4766, -1.68, 0.4765, -1.298, 0.4705, -1.68, 0.4766, -1.68, 0.4825, -1.298, 0.4765, -1.298, 0.4826, -1.68, 0.4825, -1.298, 0.4766, -1.68, 0.4826, -1.68, 0.4886, -1.298, 0.4825, -1.298, 0.4886, -1.68, 0.4886, -1.298, 0.4826, -1.68, 0.4886, -1.68, 0.4946, -1.298, 0.4886, -1.298, 0.4946, -1.68, 0.4946, -1.298, 0.4886, -1.68, 0.4946, -1.68, 0.5006, -1.68, 0.4946, -1.298, 0.5006, -1.68, 0.5006, -1.298, 0.4946, -1.298, 0.5006, -1.68, 0.5067, -1.68, 0.5006, -1.298, 0.5067, -1.68, 0.5066, -1.298, 0.5006, -1.298, 0.5067, -1.68, 0.5127, -1.68, 0.5066, -1.298, 0.5127, -1.68, 0.5127, -1.298, 0.5066, -1.298, 0.5127, -1.68, 0.5187, -1.68, 0.5127, -1.298, 0.5187, -1.68, 0.5187, -1.298, 0.5127, -1.298, 0.5187, -1.68, 0.5247, -1.68, 0.5187, -1.298, 0.5247, -1.68, 0.5247, -1.298, 0.5187, -1.298, 0.5368, -2.062, 0.5368, -1.68, 0.5307, -1.68, 0.5308, -2.062, 0.5368, -2.062, 0.5307, -1.68, 0.5308, -2.062, 0.5307, -1.68, 0.5247, -1.68, 0.5247, -2.062, 0.5308, -2.062, 0.5247, -1.68, 0.5247, -2.062, 0.5247, -1.68, 0.5187, -1.68, 0.5187, -2.062, 0.5247, -2.062, 0.5187, -1.68, 0.5187, -2.062, 0.5187, -1.68, 0.5127, -1.68, 0.5127, -2.062, 0.5187, -2.062, 0.5127, -1.68, 0.5127, -2.062, 0.5127, -1.68, 0.5067, -1.68, 0.5067, -2.062, 0.5127, -2.062, 0.5067, -1.68, 0.5067, -2.062, 0.5067, -1.68, 0.5006, -1.68, 0.5007, -2.062, 0.5067, -2.062, 0.5006, -1.68, 0.5007, -2.062, 0.5006, -1.68, 0.4946, -1.68, 0.4946, -2.062, 0.5007, -2.062, 0.4946, -1.68, 0.4946, -2.062, 0.4946, -1.68, 0.4886, -2.062, 0.4886, -2.062, 0.4946, -1.68, 0.4886, -1.68, 0.4886, -2.062, 0.4886, -1.68, 0.4826, -2.062, 0.4826, -2.062, 0.4886, -1.68, 0.4826, -1.68, 0.4826, -2.062, 0.4826, -1.68, 0.4766, -2.062, 0.4766, -2.062, 0.4826, -1.68, 0.4766, -1.68, 0.4766, -2.062, 0.4766, -1.68, 0.4706, -2.062, 0.4706, -2.062, 0.4766, -1.68, 0.4705, -1.68, 0.4706, -2.062, 0.4705, -1.68, 0.4645, -2.062, 0.4645, -2.062, 0.4705, -1.68, 0.4645, -1.68, 0.4645, -2.062, 0.4645, -1.68, 0.4585, -2.062, 0.4585, -2.062, 0.4645, -1.68, 0.4585, -1.68, 0.4585, -2.062, 0.4585, -1.68, 0.4525, -2.062, 0.4525, -2.062, 0.4585, -1.68, 0.4525, -1.68, 0.4525, -2.062, 0.4525, -1.68, 0.4465, -2.062, 0.4465, -2.062, 0.4525, -1.68, 0.4464, -1.68, 0.4525, -1.68, 0.4524, -1.298, 0.4464, -1.68, 0.4464, -1.68, 0.4524, -1.298, 0.4464, -1.298, 0.4524, -1.298, 0.4524, -0.534, 0.4464, -1.298, 0.4464, -1.298, 0.4524, -0.534, 0.4464, -0.534, 0.4464, -0.534, 0.4524, -0.534, 0.4463, 0.2302, 0.4524, -0.534, 0.4523, 0.2302, 0.4463, 0.2302])
me_steps_pipe_a_reference.materials.append(mat_steps_pipes_piece)
me_steps_pipe_a_reference.use_remesh_fix_poles = True
me_steps_pipe_a_reference.use_remesh_preserve_attributes = False
me_steps_pipe_a_reference.use_mirror_vertex_groups = False
me_steps_pipe_a_reference.update()
me_steps_pipe_a_reference.normals_split_custom_set([tuple(v) for v in zip(*[iter([-0.9234, 0.06649, -0.378, -0.7058, 0.1227, -0.6977, -0.9234, 0.0665, -0.3781, -0.7058, 0.1227, -0.6977, -0.7058, 0.1227, -0.6977, -0.9234, 0.06649, -0.378, -0.7058, 0.1227, -0.6977, -0.3815, 0.1601, -0.9104, -0.7058, 0.1227, -0.6977, -1.0, -3.749e-08, 4.305e-07, -0.9234, 0.0665, -0.3781, -1.0, -3.416e-06, 9.179e-06, -0.9234, 0.06649, -0.378, -0.9234, 0.0665, -0.3781, -1.0, -3.749e-08, 4.305e-07, -1.0, -2.146e-07, 1.132e-06, -0.9234, 0.06649, -0.378, -1.0, -3.749e-08, 4.305e-07, -0.9234, 0.06649, -0.378, -0.9234, 0.06649, -0.378, -1.0, -2.146e-07, 1.132e-06, -0.9234, 0.06649, -0.378, -0.7058, 0.1227, -0.6977, -0.9234, 0.06649, -0.378, -0.7059, 0.1227, -0.6977, -0.7058, 0.1227, -0.6977, -0.9234, 0.06649, -0.378, -0.7059, 0.1227, -0.6977, -0.3815, 0.1601, -0.9104, -0.7058, 0.1227, -0.6977, -0.3815, 0.1601, -0.9104, -0.3815, 0.1601, -0.9104, -0.7058, 0.1227, -0.6977, -0.3815, 0.1601, -0.9104, -1.435e-07, 0.1732, -0.9849, -0.3815, 0.1601, -0.9104, -0.9234, -0.06649, 0.378, -1.0, -3.416e-06, 9.179e-06, -0.9234, -0.06649, 0.378, -1.0, -3.749e-08, 4.305e-07, -1.0, -3.416e-06, 9.179e-06, -0.9234, -0.06649, 0.378, -0.9234, -0.06649, 0.378, -1.0, -3.749e-08, 4.305e-07, -0.9234, -0.06649, 0.378, -1.0, -2.146e-07, 1.132e-06, -1.0, -3.749e-08, 4.305e-07, -0.9234, -0.06649, 0.378, -0.9234, -0.06649, 0.378, -1.0, -2.146e-07, 1.132e-06, -0.9234, -0.06649, 0.378, -1.0, -4.748e-07, 2.8e-06, -1.0, -2.146e-07, 1.132e-06, -0.9234, -0.06649, 0.378, -1.0, -4.748e-07, 2.8e-06, -0.9234, 0.06649, -0.378, -1.0, -2.146e-07, 1.132e-06, -0.9234, 0.06649, -0.378, -0.9234, 0.06649, -0.378, -1.0, -4.748e-07, 2.8e-06, -0.9234, 0.06649, -0.378, -0.7059, 0.1227, -0.6977, -0.9234, 0.06649, -0.378, -0.7059, 0.1227, -0.6977, -0.7059, 0.1227, -0.6977, -0.9234, 0.06649, -0.378, -0.7059, 0.1227, -0.6977, -0.3815, 0.1601, -0.9104, -0.7059, 0.1227, -0.6977, -0.3815, 0.1601, -0.9104, -0.3815, 0.1601, -0.9104, -0.7059, 0.1227, -0.6977, -0.3815, 0.1601, -0.9104, -1.451e-08, 0.1732, -0.9849, -0.3815, 0.1601, -0.9104, -1.451e-08, 0.1732, -0.9849, -1.435e-07, 0.1732, -0.9849, -0.3815, 0.1601, -0.9104, -1.451e-08, 0.1732, -0.9849, 0.3815, 0.1601, -0.9104, -1.435e-07, 0.1732, -0.9849, 0.3815, 0.1601, -0.9104, 0.3815, 0.1601, -0.9104, -1.435e-07, 0.1732, -0.9849, 0.3815, 0.1601, -0.9104, 0.7058, 0.1227, -0.6977, 0.3815, 0.1601, -0.9104, 0.7058, 0.1227, -0.6977, 0.7058, 0.1227, -0.6977, 0.3815, 0.1601, -0.9104, -0.7059, -0.1227, 0.6977, -0.9234, -0.06649, 0.378, -0.7059, -0.1227, 0.6977, -0.9234, -0.06649, 0.378, -0.9234, -0.06649, 0.378, -0.7059, -0.1227, 0.6977, -0.7059, -0.1227, 0.6976, -0.9234, -0.06649, 0.378, -0.7059, -0.1227, 0.6977, -0.9234, -0.06649, 0.378, -0.9234, -0.06649, 0.378, -0.7059, -0.1227, 0.6976, -0.7059, -0.1227, 0.6976, -0.9234, -0.06649, 0.378, -0.7059, -0.1227, 0.6976, -0.9234, -0.06649, 0.378, -0.9234, -0.06649, 0.378, -0.7059, -0.1227, 0.6976, -0.7059, -0.1227, 0.6976, -0.9234, -0.06649, 0.378, -0.7059, -0.1227, 0.6976, -0.9234, -0.06649, 0.378, -0.9234, -0.06649, 0.378, -0.7059, -0.1227, 0.6976, -0.9234, -0.06649, 0.378, -1.0, -4.748e-07, 2.8e-06, -0.9234, -0.06649, 0.378, -1.0, -7.378e-07, 4.219e-06, -1.0, -4.748e-07, 2.8e-06, -0.9234, -0.06649, 0.378, -1.0, -7.378e-07, 4.219e-06, -0.9234, 0.06649, -0.378, -1.0, -4.748e-07, 2.8e-06, -0.9234, 0.06649, -0.378, -0.9234, 0.06649, -0.378, -1.0, -7.378e-07, 4.219e-06, -0.9234, 0.06649, -0.378, -0.7059, 0.1227, -0.6977, -0.9234, 0.06649, -0.378, -0.7059, 0.1227, -0.6976, -0.7059, 0.1227, -0.6977, -0.9234, 0.06649, -0.378, -0.7059, 0.1227, -0.6976, -0.3815, 0.1601, -0.9104, -0.7059, 0.1227, -0.6977, -0.3815, 0.1601, -0.9104, -0.3815, 0.1601, -0.9104, -0.7059, 0.1227, -0.6977, -0.3815, 0.1601, -0.9104, -7.253e-08, 0.1732, -0.9849, -0.3815, 0.1601, -0.9104, -7.253e-08, 0.1732, -0.9849, -1.451e-08, 0.1732, -0.9849, -0.3815, 0.1601, -0.9104, -0.3815, -0.1601, 0.9104, -0.7059, -0.1227, 0.6977, -0.3816, -0.1601, 0.9104, -0.7059, -0.1227, 0.6977, -0.7059, -0.1227, 0.6977, -0.3815, -0.1601, 0.9104, -0.3815, -0.1601, 0.9104, -0.7059, -0.1227, 0.6977, -0.3815, -0.1601, 0.9104, -0.7059, -0.1227, 0.6976, -0.7059, -0.1227, 0.6977, -0.3815, -0.1601, 0.9104, -0.3815, -0.1601, 0.9104, -0.7059, -0.1227, 0.6976, -0.3815, -0.1601, 0.9104, -0.7059, -0.1227, 0.6976, -0.7059, -0.1227, 0.6976, -0.3815, -0.1601, 0.9104, -0.3815, -0.1601, 0.9104, -0.7059, -0.1227, 0.6976, -0.3815, -0.1601, 0.9104, -0.7059, -0.1227, 0.6976, -0.7059, -0.1227, 0.6976, -0.3815, -0.1601, 0.9104, -0.3815, -0.1601, 0.9104, -0.7059, -0.1227, 0.6976, -0.3815, -0.1601, 0.9104, -0.7059, -0.1227, 0.6976, -0.7059, -0.1227, 0.6976, -0.3815, -0.1601, 0.9104, -0.7059, -0.1227, 0.6976, -0.9234, -0.06649, 0.378, -0.7059, -0.1227, 0.6976, -0.9234, -0.06649, 0.378, -0.9234, -0.06649, 0.378, -0.7059, -0.1227, 0.6976, -0.9234, -0.06649, 0.378, -1.0, -7.378e-07, 4.219e-06, -0.9234, -0.06649, 0.378, -1.0, -7.282e-07, 4.193e-06, -1.0, -7.378e-07, 4.219e-06, -0.9234, -0.06649, 0.378, -1.0, -7.282e-07, 4.193e-06, -0.9234, 0.06649, -0.378, -1.0, -7.378e-07, 4.219e-06, -0.9234, 0.06649, -0.378, -0.9234, 0.06649, -0.378, -1.0, -7.282e-07, 4.193e-06, -0.9234, 0.06649, -0.378, -0.7059, 0.1227, -0.6976, -0.9234, 0.06649, -0.378, -0.7059, 0.1227, -0.6976, -0.7059, 0.1227, -0.6976, -0.9234, 0.06649, -0.378, 4.835e-07, -0.1732, 0.9849, -0.3816, -0.1601, 0.9104, 3.618e-07, -0.1732, 0.9849, -0.3815, -0.1601, 0.9104, -0.3816, -0.1601, 0.9104, 4.835e-07, -0.1732, 0.9849, -1.741e-07, -0.1732, 0.9849, -0.3815, -0.1601, 0.9104, 4.835e-07, -0.1732, 0.9849, -0.3815, -0.1601, 0.9104, -0.3815, -0.1601, 0.9104, -1.741e-07, -0.1732, 0.9849, -1.77e-06, -0.1732, 0.9849, -0.3815, -0.1601, 0.9104, -1.741e-07, -0.1732, 0.9849, -0.3815, -0.1601, 0.9104, -0.3815, -0.1601, 0.9104, -1.77e-06, -0.1732, 0.9849, -2.239e-06, -0.1732, 0.9849, -0.3815, -0.1601, 0.9104, -1.77e-06, -0.1732, 0.9849, -0.3815, -0.1601, 0.9104, -0.3815, -0.1601, 0.9104, -2.239e-06, -0.1732, 0.9849, -2.311e-06, -0.1732, 0.9849, -0.3815, -0.1601, 0.9104, -2.239e-06, -0.1732, 0.9849, -0.3815, -0.1601, 0.9104, -0.3815, -0.1601, 0.9104, -2.311e-06, -0.1732, 0.9849, -3.013e-06, -0.1732, 0.9849, -0.3815, -0.1601, 0.9104, -2.311e-06, -0.1732, 0.9849, -0.3816, -0.1601, 0.9104, -0.3815, -0.1601, 0.9104, -3.013e-06, -0.1732, 0.9849, -0.3816, -0.1601, 0.9104, -0.7059, -0.1227, 0.6976, -0.3815, -0.1601, 0.9104, -0.7058, -0.1227, 0.6977, -0.7059, -0.1227, 0.6976, -0.3816, -0.1601, 0.9104, -0.7058, -0.1227, 0.6977, -0.9234, -0.06649, 0.378, -0.7059, -0.1227, 0.6976, -0.9234, -0.06649, 0.3781, -0.9234, -0.06649, 0.378, -0.7058, -0.1227, 0.6977, -0.9234, -0.06649, 0.3781, -1.0, -7.282e-07, 4.193e-06, -0.9234, -0.06649, 0.378, -1.0, -7.752e-07, -6.494e-06, -1.0, -7.282e-07, 4.193e-06, -0.9234, -0.06649, 0.3781, -1.0, -7.752e-07, -6.494e-06, -0.9234, 0.06649, -0.378, -1.0, -7.282e-07, 4.193e-06, -0.9234, 0.06649, -0.378, -0.9234, 0.06649, -0.378, -1.0, -7.752e-07, -6.494e-06, -0.9234, 0.06649, -0.378, -0.7059, 0.1227, -0.6976, -0.9234, 0.06649, -0.378, -0.7059, 0.1227, -0.6976, -0.7059, 0.1227, -0.6976, -0.9234, 0.06649, -0.378, -0.7059, 0.1227, -0.6976, -0.3815, 0.1601, -0.9104, -0.7059, 0.1227, -0.6976, -0.3815, 0.1601, -0.9104, -0.3815, 0.1601, -0.9104, -0.7059, 0.1227, -0.6976, -0.3815, 0.1601, -0.9104, -4.835e-09, 0.1732, -0.9849, -0.3815, 0.1601, -0.9104, -1.955e-08, 0.1732, -0.9849, -4.835e-09, 0.1732, -0.9849, -0.3815, 0.1601, -0.9104, -1.955e-08, 0.1732, -0.9849, 0.3816, 0.1601, -0.9104, -4.835e-09, 0.1732, -0.9849, 0.3816, 0.1601, -0.9104, 0.3815, 0.1601, -0.9104, -4.835e-09, 0.1732, -0.9849, 0.3816, 0.1601, -0.9104, 0.7059, 0.1227, -0.6976, 0.3815, 0.1601, -0.9104, 0.7059, 0.1227, -0.6976, 0.7059, 0.1227, -0.6976, 0.3815, 0.1601, -0.9104, 0.7059, 0.1227, -0.6976, 0.9234, 0.06649, -0.378, 0.7059, 0.1227, -0.6976, 0.9234, 0.06649, -0.378, 0.9234, 0.06649, -0.378, 0.7059, 0.1227, -0.6976, 0.9234, 0.06649, -0.378, 1.0, 4.907e-07, -6.375e-06, 0.9234, 0.06649, -0.378, 1.0, 4.907e-07, -6.375e-06, 1.0, -6.294e-07, 4.189e-06, 0.9234, 0.06649, -0.378, 1.0, 4.907e-07, -6.375e-06, 0.9234, -0.06648, 0.378, 1.0, -6.294e-07, 4.189e-06, 0.9234, -0.06648, 0.378, 0.9234, -0.06649, 0.378, 1.0, -6.294e-07, 4.189e-06, -0.3815, 0.1601, -0.9104, -0.3815, 0.1601, -0.9104, -0.7059, 0.1227, -0.6976, -0.3815, 0.1601, -0.9104, 0.0, 0.1732, -0.9849, -0.3815, 0.1601, -0.9104, -4.835e-09, 0.1732, -0.9849, 0.0, 0.1732, -0.9849, -0.3815, 0.1601, -0.9104, -4.835e-09, 0.1732, -0.9849, 0.3815, 0.1601, -0.9104, 0.0, 0.1732, -0.9849, 0.3815, 0.1601, -0.9104, 0.3815, 0.1601, -0.9104, 0.0, 0.1732, -0.9849, 0.3815, 0.1601, -0.9104, 0.7059, 0.1227, -0.6976, 0.3815, 0.1601, -0.9104, 0.7059, 0.1227, -0.6976, 0.7059, 0.1227, -0.6976, 0.3815, 0.1601, -0.9104, 0.7059, 0.1227, -0.6976, 0.9234, 0.06649, -0.378, 0.7059, 0.1227, -0.6976, 0.9234, 0.06649, -0.378, 0.9234, 0.06649, -0.378, 0.7059, 0.1227, -0.6976, 0.9234, 0.06649, -0.378, 1.0, -6.294e-07, 4.189e-06, 0.9234, 0.06649, -0.378, 1.0, -6.294e-07, 4.189e-06, 1.0, -6.427e-07, 3.976e-06, 0.9234, 0.06649, -0.378, 1.0, -6.294e-07, 4.189e-06, 0.9234, -0.06649, 0.378, 1.0, -6.427e-07, 3.976e-06, 0.9234, -0.06649, 0.378, 0.9234, -0.06649, 0.378, 1.0, -6.427e-07, 3.976e-06, 0.9234, -0.06649, 0.378, 0.7059, -0.1227, 0.6976, 0.9234, -0.06649, 0.378, 0.7059, -0.1227, 0.6976, 0.7059, -0.1227, 0.6976, 0.9234, -0.06649, 0.378, 0.7059, -0.1227, 0.6976, 0.3815, -0.1601, 0.9104, 0.7059, -0.1227, 0.6976, 0.3815, -0.1601, 0.9104, 0.3815, -0.1601, 0.9104, 0.7059, -0.1227, 0.6976, 0.7059, -0.1227, 0.6976, 0.3815, -0.1601, 0.9104, 0.7059, -0.1227, 0.6976, 0.3815, -0.1601, 0.9104, 0.3815, -0.1601, 0.9104, 0.7059, -0.1227, 0.6976, 0.0, 0.1732, -0.9849, 5.319e-08, 0.1732, -0.9849, -0.3815, 0.1601, -0.9104, 0.0, 0.1732, -0.9849, 0.3815, 0.1601, -0.9104, 5.319e-08, 0.1732, -0.9849, 0.3815, 0.1601, -0.9104, 0.3815, 0.1601, -0.9104, 5.319e-08, 0.1732, -0.9849, 0.3815, 0.1601, -0.9104, 0.7059, 0.1227, -0.6976, 0.3815, 0.1601, -0.9104, 0.7059, 0.1227, -0.6976, 0.7059, 0.1227, -0.6977, 0.3815, 0.1601, -0.9104, 0.7059, 0.1227, -0.6976, 0.9234, 0.06649, -0.378, 0.7059, 0.1227, -0.6977, 0.9234, 0.06649, -0.378, 0.9234, 0.06649, -0.378, 0.7059, 0.1227, -0.6977, 0.9234, 0.06649, -0.378, 1.0, -6.427e-07, 3.976e-06, 0.9234, 0.06649, -0.378, 1.0, -6.427e-07, 3.976e-06, 1.0, -2.648e-07, 2.564e-06, 0.9234, 0.06649, -0.378, 1.0, -6.427e-07, 3.976e-06, 0.9234, -0.06649, 0.378, 1.0, -2.648e-07, 2.564e-06, 0.9234, -0.06649, 0.378, 0.9234, -0.06649, 0.378, 1.0, -2.648e-07, 2.564e-06, 0.9234, -0.06649, 0.378, 0.7059, -0.1227, 0.6976, 0.9234, -0.06649, 0.378, 0.7059, -0.1227, 0.6976, 0.7059, -0.1227, 0.6976, 0.9234, -0.06649, 0.378, -0.7059, 0.1227, -0.6976, -0.3815, 0.1601, -0.9104, -0.7059, 0.1227, -0.6976, -0.3815, 0.1601, -0.9104, -0.3815, 0.1601, -0.9104, -0.7059, 0.1227, -0.6976, -0.3815, 0.1601, -0.9104, 5.319e-08, 0.1732, -0.9849, -0.3815, 0.1601, -0.9104, 5.319e-08, 0.1732, -0.9849, -7.253e-08, 0.1732, -0.9849, -0.3815, 0.1601, -0.9104, 5.319e-08, 0.1732, -0.9849, 0.3815, 0.1601, -0.9104, -7.253e-08, 0.1732, -0.9849, 0.3815, 0.1601, -0.9104, 0.3815, 0.1601, -0.9104, -7.253e-08, 0.1732, -0.9849, 0.3815, 0.1601, -0.9104, 0.7059, 0.1227, -0.6977, 0.3815, 0.1601, -0.9104, 0.7059, 0.1227, -0.6977, 0.7059, 0.1227, -0.6977, 0.3815, 0.1601, -0.9104, 0.7059, 0.1227, -0.6977, 0.9234, 0.06649, -0.378, 0.7059, 0.1227, -0.6977, 0.9234, 0.06649, -0.378, 0.9234, 0.06649, -0.378, 0.7059, 0.1227, -0.6977, 0.9234, 0.06649, -0.378, 1.0, -2.648e-07, 2.564e-06, 0.9234, 0.06649, -0.378, 1.0, -2.648e-07, 2.564e-06, 1.0, -1.318e-07, 1.069e-06, 0.9234, 0.06649, -0.378, 1.0, -2.648e-07, 2.564e-06, 0.9234, -0.06649, 0.378, 1.0, -1.318e-07, 1.069e-06, 0.9234, -0.06649, 0.378, 0.9234, -0.06649, 0.378, 1.0, -1.318e-07, 1.069e-06, 0.9234, -0.06649, 0.378, 0.7059, -0.1227, 0.6976, 0.9234, -0.06649, 0.378, 0.7059, -0.1227, 0.6976, 0.7059, -0.1227, 0.6976, 0.9234, -0.06649, 0.378, 0.7059, -0.1227, 0.6976, 0.3815, -0.1601, 0.9104, 0.7059, -0.1227, 0.6976, 0.3815, -0.1601, 0.9104, 0.3815, -0.1601, 0.9104, 0.7059, -0.1227, 0.6976, -7.253e-08, 0.1732, -0.9849, 0.3815, 0.1601, -0.9104, -1.451e-08, 0.1732, -0.9849, 0.3815, 0.1601, -0.9104, 0.3815, 0.1601, -0.9104, -1.451e-08, 0.1732, -0.9849, 0.3815, 0.1601, -0.9104, 0.7059, 0.1227, -0.6977, 0.3815, 0.1601, -0.9104, 0.7059, 0.1227, -0.6977, 0.7058, 0.1227, -0.6977, 0.3815, 0.1601, -0.9104, 0.7059, 0.1227, -0.6977, 0.9234, 0.06649, -0.378, 0.7058, 0.1227, -0.6977, 0.9234, 0.06649, -0.378, 0.9234, 0.06649, -0.378, 0.7058, 0.1227, -0.6977, 0.9234, 0.06649, -0.378, 1.0, -1.318e-07, 1.069e-06, 0.9234, 0.06649, -0.378, 1.0, -1.318e-07, 1.069e-06, 1.0, -1.034e-07, 1.349e-06, 0.9234, 0.06649, -0.378, 1.0, -1.318e-07, 1.069e-06, 0.9234, -0.06649, 0.378, 1.0, -1.034e-07, 1.349e-06, 0.9234, -0.06649, 0.378, 0.9234, -0.06649, 0.378, 1.0, -1.034e-07, 1.349e-06, 0.9234, -0.06649, 0.378, 0.7059, -0.1227, 0.6976, 0.9234, -0.06649, 0.378, 0.7059, -0.1227, 0.6976, 0.7059, -0.1227, 0.6977, 0.9234, -0.06649, 0.378, 0.9234, -0.06649, 0.378, 0.7059, -0.1227, 0.6977, 0.9234, -0.06649, 0.378, 0.7059, -0.1227, 0.6977, 0.7059, -0.1227, 0.6977, 0.9234, -0.06649, 0.378, 0.7059, -0.1227, 0.6976, 0.3815, -0.1601, 0.9104, 0.7059, -0.1227, 0.6977, 0.3815, -0.1601, 0.9104, 0.3815, -0.1601, 0.9104, 0.7059, -0.1227, 0.6977, 0.7059, -0.1227, 0.6977, 0.3815, -0.1601, 0.9104, 0.7059, -0.1227, 0.6977, 0.3815, -0.1601, 0.9104, 0.3815, -0.1601, 0.9104, 0.7059, -0.1227, 0.6977, 0.7058, 0.1227, -0.6977, 0.9234, 0.06649, -0.378, 0.7058, 0.1227, -0.6977, 0.9234, 0.06649, -0.378, 0.9234, 0.06649, -0.3781, 0.7058, 0.1227, -0.6977, 0.9234, 0.06649, -0.378, 1.0, -1.034e-07, 1.349e-06, 0.9234, 0.06649, -0.3781, 1.0, -1.034e-07, 1.349e-06, 1.0, -2.054e-06, 1.011e-05, 0.9234, 0.06649, -0.3781, 1.0, -1.034e-07, 1.349e-06, 0.9234, -0.06649, 0.378, 1.0, -2.054e-06, 1.011e-05, 0.9234, -0.06649, 0.378, 0.9234, -0.06649, 0.378, 1.0, -2.054e-06, 1.011e-05, 0.9234, -0.06648, 0.378, 0.7059, -0.1227, 0.6976, 0.9234, -0.06649, 0.378, 0.7059, -0.1227, 0.6976, 0.7059, -0.1227, 0.6976, 0.9234, -0.06649, 0.378, 0.7059, -0.1227, 0.6976, 0.3815, -0.1601, 0.9104, 0.7059, -0.1227, 0.6976, 0.3815, -0.1601, 0.9104, 0.3815, -0.1601, 0.9104, 0.7059, -0.1227, 0.6976, 0.3815, -0.1601, 0.9104, -3.013e-06, -0.1732, 0.9849, 0.3815, -0.1601, 0.9104, -3.013e-06, -0.1732, 0.9849, -2.311e-06, -0.1732, 0.9849, 0.3815, -0.1601, 0.9104, 0.3815, -0.1601, 0.9104, -2.311e-06, -0.1732, 0.9849, 0.3815, -0.1601, 0.9104, -2.311e-06, -0.1732, 0.9849, -2.239e-06, -0.1732, 0.9849, 0.3815, -0.1601, 0.9104, 0.3815, -0.1601, 0.9104, -2.239e-06, -0.1732, 0.9849, 0.3815, -0.1601, 0.9104, -2.239e-06, -0.1732, 0.9849, -1.77e-06, -0.1732, 0.9849, 0.3815, -0.1601, 0.9104, 0.3815, -0.1601, 0.9104, -1.77e-06, -0.1732, 0.9849, 0.3815, -0.1601, 0.9104, -1.77e-06, -0.1732, 0.9849, -1.741e-07, -0.1732, 0.9849, 0.3815, -0.1601, 0.9104, 0.3815, -0.1601, 0.9104, -1.741e-07, -0.1732, 0.9849, 0.3815, -0.1601, 0.9104, -1.741e-07, -0.1732, 0.9849, 4.835e-07, -0.1732, 0.9849, 0.3815, -0.1601, 0.9104, 0.3815, -0.1601, 0.9104, 4.835e-07, -0.1732, 0.9849, 0.3815, -0.1601, 0.9104, 4.835e-07, -0.1732, 0.9849, 3.618e-07, -0.1732, 0.9849, 0.3815, -0.1601, 0.9104, 1.0, -2.297e-06, -5.128e-07, 0.923, -0.06666, 0.3791, 0.9221, -0.06701, 0.3811, 1.0, -2.613e-06, -3.454e-07, 1.0, -2.297e-06, -5.128e-07, 0.9221, -0.06701, 0.3811, 0.9226, 0.06677, -0.3799, 1.0, -2.297e-06, -5.128e-07, 1.0, -2.613e-06, -3.454e-07, 0.9221, 0.06698, -0.3811, 0.9226, 0.06677, -0.3799, 1.0, -2.613e-06, -3.454e-07, 0.7044, 0.1229, -0.6991, 0.9226, 0.06677, -0.3799, 0.9221, 0.06698, -0.3811, 0.7032, 0.1231, -0.7002, 0.7044, 0.1229, -0.6991, 0.9221, 0.06698, -0.3811, 0.7044, 0.1229, -0.6991, 0.7032, 0.1231, -0.7002, 0.3784, 0.1602, -0.9117, 0.3797, 0.1601, -0.9111, 0.7044, 0.1229, -0.6991, 0.3784, 0.1602, -0.9117, -0.3798, 0.1601, -0.9111, -0.3795, 0.1602, -0.9112, -0.7043, 0.1229, -0.6992, -0.3798, 0.1601, -0.9111, -1.209e-07, 0.1731, -0.9849, -0.3795, 0.1602, -0.9112, 1.015e-07, 0.1731, -0.9849, -1.209e-07, 0.1731, -0.9849, -0.3798, 0.1601, -0.9111, 1.015e-07, 0.1731, -0.9849, 0.3797, 0.1601, -0.9111, -1.209e-07, 0.1731, -0.9849, 0.3797, 0.1601, -0.9111, 0.3784, 0.1602, -0.9117, -1.209e-07, 0.1731, -0.9849, 0.3784, 0.1602, -0.9117, 0.3794, 0.1602, -0.9113, -1.209e-07, 0.1731, -0.9849, 0.3794, 0.1602, -0.9113, 0.3784, 0.1602, -0.9117, 0.703, 0.1231, -0.7005, 0.3784, 0.1602, -0.9117, 0.7032, 0.1231, -0.7002, 0.703, 0.1231, -0.7005, 0.703, 0.1231, -0.7005, 0.7032, 0.1231, -0.7002, 0.9225, 0.06682, -0.3801, 0.7032, 0.1231, -0.7002, 0.9221, 0.06698, -0.3811, 0.9225, 0.06682, -0.3801, 0.9225, 0.06682, -0.3801, 0.9221, 0.06698, -0.3811, 1.0, -2.68e-06, -7.403e-07, 0.9221, 0.06698, -0.3811, 1.0, -2.613e-06, -3.454e-07, 1.0, -2.68e-06, -7.403e-07, 1.0, -2.68e-06, -7.403e-07, 1.0, -2.613e-06, -3.454e-07, 0.9225, -0.06686, 0.3802, 1.0, -2.613e-06, -3.454e-07, 0.9221, -0.06701, 0.3811, 0.9225, -0.06686, 0.3802, 0.9225, -0.06686, 0.3802, 0.9221, -0.06701, 0.3811, 0.703, -0.1232, 0.7004, 0.9221, -0.06701, 0.3811, 0.7032, -0.1232, 0.7003, 0.703, -0.1232, 0.7004, 0.9221, -0.06701, 0.3811, 0.923, -0.06666, 0.3791, 0.7032, -0.1232, 0.7003, 0.923, -0.06666, 0.3791, 0.7041, -0.123, 0.6994, 0.7032, -0.1232, 0.7003, 0.9235, -0.06643, 0.3778, 0.7056, -0.1227, 0.6979, 0.923, -0.06666, 0.3791, 0.7056, -0.1227, 0.6979, 0.7041, -0.123, 0.6994, 0.923, -0.06666, 0.3791, 0.7056, -0.1227, 0.6979, 0.3817, -0.1601, 0.9103, 0.7041, -0.123, 0.6994, 0.3817, -0.1601, 0.9103, 0.3799, -0.1602, 0.911, 0.7041, -0.123, 0.6994, 0.7041, -0.123, 0.6994, 0.3799, -0.1602, 0.911, 0.7032, -0.1232, 0.7003, 0.3799, -0.1602, 0.911, 0.3795, -0.1603, 0.9112, 0.7032, -0.1232, 0.7003, 0.7032, -0.1232, 0.7003, 0.3795, -0.1603, 0.9112, 0.3784, -0.1603, 0.9116, 0.703, -0.1232, 0.7004, 0.7032, -0.1232, 0.7003, 0.3784, -0.1603, 0.9116, 0.3784, -0.1603, 0.9116, 0.3786, -0.1603, 0.9116, 0.703, -0.1232, 0.7004, 0.703, -0.1232, 0.7004, 0.3786, -0.1603, 0.9116, 0.7019, -0.1234, 0.7015, 0.9225, -0.06686, 0.3802, 0.703, -0.1232, 0.7004, 0.7019, -0.1234, 0.7015, 0.9223, -0.06694, 0.3807, 0.9225, -0.06686, 0.3802, 0.7019, -0.1234, 0.7015, 1.0, -2.68e-06, -7.403e-07, 0.9225, -0.06686, 0.3802, 0.9223, -0.06694, 0.3807, 1.0, -2.931e-06, 4.261e-07, 1.0, -2.68e-06, -7.403e-07, 0.9223, -0.06694, 0.3807, 0.9225, 0.06682, -0.3801, 1.0, -2.68e-06, -7.403e-07, 1.0, -2.931e-06, 4.261e-07, 0.9219, 0.06709, -0.3816, 0.9225, 0.06682, -0.3801, 1.0, -2.931e-06, 4.261e-07, 0.703, 0.1231, -0.7005, 0.9225, 0.06682, -0.3801, 0.9219, 0.06709, -0.3816, 0.7019, 0.1233, -0.7015, 0.703, 0.1231, -0.7005, 0.9219, 0.06709, -0.3816, 1.0, -5.607e-06, 1.279e-05, 1.0, -2.931e-06, 4.261e-07, 0.9217, -0.06716, 0.3819, 1.0, -2.931e-06, 4.261e-07, 0.9223, -0.06694, 0.3807, 0.9217, -0.06716, 0.3819, 0.9223, -0.06694, 0.3807, 0.7016, -0.1234, 0.7018, 0.9217, -0.06716, 0.3819, 0.7019, -0.1234, 0.7015, 0.7016, -0.1234, 0.7018, 0.9223, -0.06694, 0.3807, 0.7016, -0.1234, 0.7018, 0.7019, -0.1234, 0.7015, 0.3776, -0.1604, 0.912, 0.7019, -0.1234, 0.7015, 0.3786, -0.1603, 0.9116, 0.3776, -0.1604, 0.912, 0.3776, -0.1604, 0.912, 0.3786, -0.1603, 0.9116, -1.512e-07, -0.1732, 0.9849, 0.3786, -0.1603, 0.9116, 9.666e-08, -0.1732, 0.9849, -1.512e-07, -0.1732, 0.9849, 0.3784, -0.1603, 0.9116, 9.666e-08, -0.1732, 0.9849, 0.3786, -0.1603, 0.9116, -3.383e-08, -0.1732, 0.9849, 9.666e-08, -0.1732, 0.9849, 0.3784, -0.1603, 0.9116, 0.3795, -0.1603, 0.9112, -3.383e-08, -0.1732, 0.9849, 0.3784, -0.1603, 0.9116, -1.402e-07, -0.1732, 0.9849, -3.383e-08, -0.1732, 0.9849, 0.3795, -0.1603, 0.9112, 1.316e-07, -0.1732, 0.9849, -1.402e-07, -0.1732, 0.9849, 0.3795, -0.1603, 0.9112, 0.3799, -0.1602, 0.911, 1.316e-07, -0.1732, 0.9849, 0.3795, -0.1603, 0.9112, 7.253e-09, -0.1732, 0.9849, 1.316e-07, -0.1732, 0.9849, 0.3799, -0.1602, 0.911, 0.3817, -0.1601, 0.9103, 7.253e-09, -0.1732, 0.9849, 0.3799, -0.1602, 0.911, -9.567e-09, -0.1732, 0.9849, 7.253e-09, -0.1732, 0.9849, 0.3817, -0.1601, 0.9103, 0.3812, -0.1601, 0.9105, -9.567e-09, -0.1732, 0.9849, 0.3817, -0.1601, 0.9103, -0.9225, -0.06686, 0.3802, -1.0, -2.773e-06, -7.315e-07, -0.9223, -0.06694, 0.3807, -1.0, -3.037e-06, 4.355e-07, -0.9223, -0.06694, 0.3807, -1.0, -2.773e-06, -7.315e-07, -1.0, -2.773e-06, -7.315e-07, -0.9221, 0.067, -0.3811, -1.0, -3.037e-06, 4.355e-07, -0.9222, 0.06694, -0.3808, -1.0, -3.037e-06, 4.355e-07, -0.9221, 0.067, -0.3811, -0.9221, 0.067, -0.3811, -0.7034, 0.123, -0.7001, -0.9222, 0.06694, -0.3808, -0.7019, 0.1233, -0.7015, -0.9222, 0.06694, -0.3808, -0.7034, 0.123, -0.7001, -0.7034, 0.123, -0.7001, -0.3784, 0.1602, -0.9117, -0.7019, 0.1233, -0.7015, -0.3784, 0.1602, -0.9117, -0.3779, 0.1603, -0.9119, -0.7019, 0.1233, -0.7015, -0.3784, 0.1602, -0.9117, 3.829e-08, 0.1731, -0.9849, -0.3779, 0.1603, -0.9119, 3.829e-08, 0.1731, -0.9849, -8.216e-08, 0.1731, -0.9849, -0.3779, 0.1603, -0.9119, 3.829e-08, 0.1731, -0.9849, 0.3788, 0.1602, -0.9115, -8.216e-08, 0.1731, -0.9849, -8.216e-08, 0.1731, -0.9849, 0.3788, 0.1602, -0.9115, 0.3777, 0.1603, -0.912, 0.3777, 0.1603, -0.912, 0.3788, 0.1602, -0.9115, 0.7016, 0.1233, -0.7018, 0.3788, 0.1602, -0.9115, 0.7019, 0.1233, -0.7015, 0.7016, 0.1233, -0.7018, 0.7019, 0.1233, -0.7015, 0.9218, 0.06713, -0.3819, 0.7016, 0.1233, -0.7018, 0.9219, 0.06709, -0.3816, 0.9218, 0.06713, -0.3819, 0.7019, 0.1233, -0.7015, 0.9218, 0.06713, -0.3819, 0.9219, 0.06709, -0.3816, 1.0, -5.607e-06, 1.279e-05, 0.9219, 0.06709, -0.3816, 1.0, -2.931e-06, 4.261e-07, 1.0, -5.607e-06, 1.279e-05, -3.383e-08, -0.1732, 0.9849, -0.3784, -0.1603, 0.9116, 9.666e-08, -0.1732, 0.9849, -0.3784, -0.1603, 0.9116, -0.3788, -0.1603, 0.9115, 9.666e-08, -0.1732, 0.9849, 9.666e-08, -0.1732, 0.9849, -0.3788, -0.1603, 0.9115, -1.512e-07, -0.1732, 0.9849, -0.3777, -0.1604, 0.9119, -1.512e-07, -0.1732, 0.9849, -0.3788, -0.1603, 0.9115, -0.3788, -0.1603, 0.9115, -0.7019, -0.1234, 0.7015, -0.3777, -0.1604, 0.9119, -0.7016, -0.1234, 0.7018, -0.3777, -0.1604, 0.9119, -0.7019, -0.1234, 0.7015, -0.7019, -0.1234, 0.7015, -0.9223, -0.06694, 0.3807, -0.7016, -0.1234, 0.7018, -0.9223, -0.06694, 0.3807, -0.9218, -0.06715, 0.3819, -0.7016, -0.1234, 0.7018, -0.9223, -0.06694, 0.3807, -1.0, -3.037e-06, 4.355e-07, -0.9218, -0.06715, 0.3819, -1.0, -5.033e-06, 1.282e-05, -0.9218, -0.06715, 0.3819, -1.0, -3.037e-06, 4.355e-07, -1.0, -3.037e-06, 4.355e-07, -0.9222, 0.06694, -0.3808, -1.0, -5.033e-06, 1.282e-05, -0.9218, 0.06713, -0.3819, -1.0, -5.033e-06, 1.282e-05, -0.9222, 0.06694, -0.3808, -0.9222, 0.06694, -0.3808, -0.7019, 0.1233, -0.7015, -0.9218, 0.06713, -0.3819, -0.7019, 0.1233, -0.7015, -0.7016, 0.1233, -0.7018, -0.9218, 0.06713, -0.3819, -0.7019, 0.1233, -0.7015, -0.3779, 0.1603, -0.9119, -0.7016, 0.1233, -0.7018, -0.3776, 0.1603, -0.912, -0.7016, 0.1233, -0.7018, -0.3779, 0.1603, -0.9119, -0.3779, 0.1603, -0.9119, -8.216e-08, 0.1731, -0.9849, -0.3776, 0.1603, -0.912, 1.583e-07, 0.1731, -0.9849, -0.3776, 0.1603, -0.912, -8.216e-08, 0.1731, -0.9849, 1.583e-07, 0.1731, -0.9849, -8.216e-08, 0.1731, -0.9849, 0.3777, 0.1603, -0.912, -0.3784, -0.1603, 0.9116, -0.7031, -0.1232, 0.7004, -0.3788, -0.1603, 0.9115, -0.7031, -0.1232, 0.7004, -0.7019, -0.1234, 0.7015, -0.3788, -0.1603, 0.9115, -0.7031, -0.1232, 0.7004, -0.9225, -0.06686, 0.3802, -0.7019, -0.1234, 0.7015, -0.9223, -0.06694, 0.3807, -0.7019, -0.1234, 0.7015, -0.9225, -0.06686, 0.3802, -0.7034, 0.123, -0.7001, -0.9221, 0.067, -0.3811, -0.7027, 0.1232, -0.7008, -0.9224, 0.06687, -0.3804, -0.7027, 0.1232, -0.7008, -0.9221, 0.067, -0.3811, -0.9221, 0.067, -0.3811, -1.0, -2.773e-06, -7.315e-07, -0.9224, 0.06687, -0.3804, -1.0, -2.506e-06, -3.822e-07, -0.9224, 0.06687, -0.3804, -1.0, -2.773e-06, -7.315e-07, -1.0, -2.773e-06, -7.315e-07, -0.9225, -0.06686, 0.3802, -1.0, -2.506e-06, -3.822e-07, -0.9221, -0.067, 0.381, -1.0, -2.506e-06, -3.822e-07, -0.9225, -0.06686, 0.3802, -0.9225, -0.06686, 0.3802, -0.7031, -0.1232, 0.7004, -0.9221, -0.067, 0.381, -0.7031, -0.1232, 0.7003, -0.9221, -0.067, 0.381, -0.7031, -0.1232, 0.7004, -0.7031, -0.1232, 0.7004, -0.3784, -0.1603, 0.9116, -0.7031, -0.1232, 0.7003, -0.3795, -0.1603, 0.9112, -0.7031, -0.1232, 0.7003, -0.3784, -0.1603, 0.9116, -0.3799, -0.1602, 0.911, -0.7031, -0.1232, 0.7003, -0.3795, -0.1603, 0.9112, -0.7042, -0.123, 0.6992, -0.7031, -0.1232, 0.7003, -0.3799, -0.1602, 0.911, -0.381, -0.1601, 0.9106, -0.7042, -0.123, 0.6992, -0.3799, -0.1602, 0.911, -0.7053, -0.1228, 0.6982, -0.7042, -0.123, 0.6992, -0.381, -0.1601, 0.9106, -0.7053, -0.1228, 0.6982, -0.923, -0.06666, 0.3791, -0.7042, -0.123, 0.6992, -0.9234, -0.06649, 0.3781, -0.923, -0.06666, 0.3791, -0.7053, -0.1228, 0.6982, -0.9234, -0.06649, 0.3781, -1.0, -2.666e-06, -5.321e-07, -0.923, -0.06666, 0.3791, -1.0, -2.254e-06, -2.303e-06, -1.0, -2.666e-06, -5.321e-07, -0.9234, -0.06649, 0.3781, 0.703, 0.1231, -0.7005, 0.7019, 0.1233, -0.7015, 0.3794, 0.1602, -0.9113, 0.3794, 0.1602, -0.9113, 0.7019, 0.1233, -0.7015, 0.3788, 0.1602, -0.9115, 0.3794, 0.1602, -0.9113, 0.3788, 0.1602, -0.9115, 3.829e-08, 0.1731, -0.9849, -1.209e-07, 0.1731, -0.9849, 0.3794, 0.1602, -0.9113, 3.829e-08, 0.1731, -0.9849, -1.209e-07, 0.1731, -0.9849, 3.829e-08, 0.1731, -0.9849, -0.3784, 0.1602, -0.9117, -0.3795, 0.1602, -0.9112, -1.209e-07, 0.1731, -0.9849, -0.3784, 0.1602, -0.9117, -0.3784, 0.1602, -0.9117, -0.7034, 0.123, -0.7001, -0.3795, 0.1602, -0.9112, -0.7027, 0.1232, -0.7008, -0.3795, 0.1602, -0.9112, -0.7034, 0.123, -0.7001, -0.7043, 0.1229, -0.6992, -0.3795, 0.1602, -0.9112, -0.7027, 0.1232, -0.7008, -0.7027, 0.1232, -0.7008, -0.9224, 0.06687, -0.3804, -0.7043, 0.1229, -0.6992, -0.9226, 0.06677, -0.3798, -0.7043, 0.1229, -0.6992, -0.9224, 0.06687, -0.3804, -0.9224, 0.06687, -0.3804, -1.0, -2.506e-06, -3.822e-07, -0.9226, 0.06677, -0.3798, -1.0, -2.666e-06, -5.321e-07, -0.9226, 0.06677, -0.3798, -1.0, -2.506e-06, -3.822e-07, -1.0, -2.506e-06, -3.822e-07, -0.9221, -0.067, 0.381, -1.0, -2.666e-06, -5.321e-07, -0.923, -0.06666, 0.3791, -1.0, -2.666e-06, -5.321e-07, -0.9221, -0.067, 0.381, -0.9221, -0.067, 0.381, -0.7031, -0.1232, 0.7003, -0.923, -0.06666, 0.3791, -0.7042, -0.123, 0.6992, -0.923, -0.06666, 0.3791, -0.7031, -0.1232, 0.7003, -1.0, -2.254e-06, -2.303e-06, -0.9226, 0.06677, -0.3798, -1.0, -2.666e-06, -5.321e-07, -0.9236, 0.06637, -0.3776, -0.9226, 0.06677, -0.3798, -1.0, -2.254e-06, -2.303e-06, -0.9236, 0.06637, -0.3776, -0.7043, 0.1229, -0.6992, -0.9226, 0.06677, -0.3798, -0.7053, 0.1227, -0.6982, -0.7043, 0.1229, -0.6992, -0.9236, 0.06637, -0.3776, -0.7053, 0.1227, -0.6982, -0.3798, 0.1601, -0.9111, -0.7043, 0.1229, -0.6992, -0.3817, 0.16, -0.9104, -0.3798, 0.1601, -0.9111, -0.7053, 0.1227, -0.6982, -0.3817, 0.16, -0.9104, 1.015e-07, 0.1731, -0.9849, -0.3798, 0.1601, -0.9111, -9.67e-09, 0.1731, -0.9849, 1.015e-07, 0.1731, -0.9849, -0.3817, 0.16, -0.9104, -9.67e-09, 0.1731, -0.9849, 0.3818, 0.16, -0.9103, 1.015e-07, 0.1731, -0.9849, 0.3818, 0.16, -0.9103, 0.3797, 0.1601, -0.9111, 1.015e-07, 0.1731, -0.9849, 0.3818, 0.16, -0.9103, 0.7053, 0.1227, -0.6982, 0.3797, 0.1601, -0.9111, 0.7053, 0.1227, -0.6982, 0.7044, 0.1229, -0.6991, 0.3797, 0.1601, -0.9111, 0.7053, 0.1227, -0.6982, 0.9236, 0.06639, -0.3777, 0.7044, 0.1229, -0.6991, 0.9236, 0.06639, -0.3777, 0.9226, 0.06677, -0.3799, 0.7044, 0.1229, -0.6991, 0.9236, 0.06639, -0.3777, 1.0, -2.159e-06, -2.414e-06, 0.9226, 0.06677, -0.3799, 1.0, -2.159e-06, -2.414e-06, 1.0, -2.297e-06, -5.128e-07, 0.9226, 0.06677, -0.3799, 1.0, -2.159e-06, -2.414e-06, 0.9235, -0.06643, 0.3778, 1.0, -2.297e-06, -5.128e-07, 0.9235, -0.06643, 0.3778, 0.923, -0.06666, 0.3791, 1.0, -2.297e-06, -5.128e-07, 0.3812, -0.1601, 0.9105, 0.3817, -0.1601, 0.9103, 0.7056, -0.1227, 0.6979, 0.7056, -0.1227, 0.6979, 0.3812, -0.1601, 0.9105, 0.7056, -0.1227, 0.6979, 0.7056, -0.1227, 0.6979, 0.7056, -0.1227, 0.6979, 0.9235, -0.06643, 0.3778, 0.9233, -0.06652, 0.3783, 0.7056, -0.1227, 0.6979, 0.9235, -0.06643, 0.3778, 0.9233, -0.06652, 0.3783, 0.9235, -0.06643, 0.3778, 1.0, -2.159e-06, -2.414e-06, 1.0, -5.046e-06, 1.663e-05, 0.9233, -0.06652, 0.3783, 1.0, -2.159e-06, -2.414e-06, 1.0, -5.046e-06, 1.663e-05, 1.0, -2.159e-06, -2.414e-06, 0.9236, 0.06639, -0.3777, 0.9233, 0.06649, -0.3783, 1.0, -5.046e-06, 1.663e-05, 0.9236, 0.06639, -0.3777, 0.9233, 0.06649, -0.3783, 0.9236, 0.06639, -0.3777, 0.7053, 0.1227, -0.6982, 0.7055, 0.1227, -0.698, 0.9233, 0.06649, -0.3783, 0.7053, 0.1227, -0.6982, 0.7055, 0.1227, -0.698, 0.7053, 0.1227, -0.6982, 0.3818, 0.16, -0.9103, 0.3813, 0.16, -0.9105, 0.7055, 0.1227, -0.698, 0.3818, 0.16, -0.9103, 0.3813, 0.16, -0.9105, 0.3818, 0.16, -0.9103, -9.67e-09, 0.1731, -0.9849, 2.933e-08, 0.1731, -0.9849, 0.3813, 0.16, -0.9105, -9.67e-09, 0.1731, -0.9849, 2.933e-08, 0.1731, -0.9849, -9.67e-09, 0.1731, -0.9849, -0.3813, 0.16, -0.9105, -0.3813, 0.16, -0.9105, -9.67e-09, 0.1731, -0.9849, -0.3817, 0.16, -0.9104, -0.3813, 0.16, -0.9105, -0.3817, 0.16, -0.9104, -0.7056, 0.1227, -0.698, -0.7056, 0.1227, -0.698, -0.3817, 0.16, -0.9104, -0.7053, 0.1227, -0.6982, -0.7056, 0.1227, -0.698, -0.7053, 0.1227, -0.6982, -0.9233, 0.06649, -0.3783, -0.9233, 0.06649, -0.3783, -0.7053, 0.1227, -0.6982, -0.9236, 0.06637, -0.3776, -0.9233, 0.06649, -0.3783, -0.9236, 0.06637, -0.3776, -1.0, -8.39e-06, 1.583e-05, -1.0, -8.39e-06, 1.583e-05, -0.9236, 0.06637, -0.3776, -1.0, -2.254e-06, -2.303e-06, -1.0, -8.39e-06, 1.583e-05, -1.0, -2.254e-06, -2.303e-06, -0.9233, -0.06652, 0.3783, -0.9233, -0.06652, 0.3783, -1.0, -2.254e-06, -2.303e-06, -0.9234, -0.06649, 0.3781, -0.9233, -0.06652, 0.3783, -0.9234, -0.06649, 0.3781, -0.7056, -0.1227, 0.6979, -0.7056, -0.1227, 0.6979, -0.9234, -0.06649, 0.3781, -0.7053, -0.1228, 0.6982, -0.7056, -0.1227, 0.6979, -0.7053, -0.1228, 0.6982, -0.3813, -0.1601, 0.9105, -0.3813, -0.1601, 0.9105, -0.7053, -0.1228, 0.6982, -0.381, -0.1601, 0.9106, -0.3813, -0.1601, 0.9105, -0.381, -0.1601, 0.9106, -9.567e-09, -0.1732, 0.9849, -9.567e-09, -0.1732, 0.9849, -0.381, -0.1601, 0.9106, 7.253e-09, -0.1732, 0.9849, -0.381, -0.1601, 0.9106, -0.3799, -0.1602, 0.911, 7.253e-09, -0.1732, 0.9849, 7.253e-09, -0.1732, 0.9849, -0.3799, -0.1602, 0.911, 1.316e-07, -0.1732, 0.9849, -0.3799, -0.1602, 0.911, -0.3795, -0.1603, 0.9112, 1.316e-07, -0.1732, 0.9849, 1.316e-07, -0.1732, 0.9849, -0.3795, -0.1603, 0.9112, -1.402e-07, -0.1732, 0.9849, -1.402e-07, -0.1732, 0.9849, -0.3795, -0.1603, 0.9112, -3.383e-08, -0.1732, 0.9849, -0.3795, -0.1603, 0.9112, -0.3784, -0.1603, 0.9116, -3.383e-08, -0.1732, 0.9849])] * 3)])
me_steps_pipe_a_physics = bpy.data.meshes.new('steps_pipe_a_physics')
me_steps_pipe_a_physics.from_pydata([(-13.75, -400.0, -74.0), (-13.75, -1e-06, -3.5), (-14.41, -400.0, -72.41), (-14.41, -0.000626, -1.912), (-14.41, 0.000624, -5.088), (-14.41, -400.0, -75.59), (-16.0, 0.000883, -5.746), (-17.59, 0.000624, -5.088), (-18.25, -1e-06, -3.5), (-17.59, -0.000626, -1.912), (-16.0, -0.000885, -1.254), (-17.59, -400.0, -75.59), (-18.25, -400.0, -74.0), (-17.59, -400.0, -72.41), (-16.0, -400.0, -76.25), (-16.0, -400.0, -71.75), (-6.286, 1.998, 6.286), (0.0, 1.997, 8.89), (-8.89, 2.0, 0.0), (-6.286, 2.002, -6.286), (-1e-05, 2.003, -8.89), (6.286, 1.998, 6.286), (6.286, 2.002, -6.286), (8.89, 2.0, 0.0), (6e-06, -400.0, -78.89), (6.286, -400.0, -76.29), (8.89, -400.0, -70.0), (1.7e-05, -400.0, -61.11), (-6.286, -400.0, -63.71), (-8.89, -400.0, -70.0), (6.286, -400.0, -63.71), (-6.286, -400.0, -76.29)], [], [(0, 1, 2), (1, 3, 2), (1, 0, 4), (0, 5, 4), (4, 6, 1), (1, 6, 7), (1, 7, 8), (1, 8, 9), (1, 9, 3), (3, 9, 10), (11, 12, 7), (7, 12, 8), (13, 8, 12), (8, 13, 9), (4, 14, 6), (4, 5, 14), (15, 10, 13), (10, 9, 13), (10, 15, 3), (3, 15, 2), (2, 15, 0), (14, 11, 7), (14, 7, 6), (5, 0, 14), (0, 15, 14), (13, 12, 11), (11, 15, 13), (14, 15, 11), (16, 17, 18), (18, 17, 19), (19, 17, 20), (20, 17, 21), (20, 21, 22), (22, 21, 23), (20, 22, 24), (24, 22, 25), (23, 26, 22), (26, 25, 22), (27, 17, 28), (17, 16, 28), (28, 16, 18), (28, 18, 29), (26, 30, 25), (30, 24, 25), (30, 31, 24), (30, 27, 31), (27, 28, 31), (28, 29, 31), (17, 27, 21), (31, 29, 19), (19, 29, 18), (24, 31, 19), (24, 19, 20), (26, 23, 30), (23, 21, 30), (21, 27, 30)])
me_steps_pipe_a_physics.polygons.foreach_set('use_smooth', [True] * 56)
_uv = me_steps_pipe_a_physics.uv_layers.new(name='UVMap')
_uv.uv.foreach_set('vector', [0.0, 0.0, 0.0, 0.0, 0.0, 0.0, 0.0, 0.0, 0.0, 0.0, 0.0, 0.0, 0.0, 0.0, 0.0, 0.0, 0.0, 0.0, 0.0, 0.0, 0.0, 0.0, 0.0, 0.0, 0.0, 0.0, 0.0, 0.0, 0.0, 0.0, 0.0, 0.0, 0.0, 0.0, 0.0, 0.0, 0.0, 0.0, 0.0, 0.0, 0.0, 0.0, 0.0, 0.0, 0.0, 0.0, 0.0, 0.0, 0.0, 0.0, 0.0, 0.0, 0.0, 0.0, 0.0, 0.0, 0.0, 0.0, 0.0, 0.0, 0.0, 0.0, 0.0, 0.0, 0.0, 0.0, 0.0, 0.0, 0.0, 0.0, 0.0, 0.0, 0.0, 0.0, 0.0, 0.0, 0.0, 0.0, 0.0, 0.0, 0.0, 0.0, 0.0, 0.0, 0.0, 0.0, 0.0, 0.0, 0.0, 0.0, 0.0, 0.0, 0.0, 0.0, 0.0, 0.0, 0.0, 0.0, 0.0, 0.0, 0.0, 0.0, 0.0, 0.0, 0.0, 0.0, 0.0, 0.0, 0.0, 0.0, 0.0, 0.0, 0.0, 0.0, 0.0, 0.0, 0.0, 0.0, 0.0, 0.0, 0.0, 0.0, 0.0, 0.0, 0.0, 0.0, 0.0, 0.0, 0.0, 0.0, 0.0, 0.0, 0.0, 0.0, 0.0, 0.0, 0.0, 0.0, 0.0, 0.0, 0.0, 0.0, 0.0, 0.0, 0.0, 0.0, 0.0, 0.0, 0.0, 0.0, 0.0, 0.0, 0.0, 0.0, 0.0, 0.0, 0.0, 0.0, 0.0, 0.0, 0.0, 0.0, 0.0, 0.0, 0.0, 0.0, 0.0, 0.0, 0.0, 0.0, 0.0, 0.0, 0.0, 0.0, 0.0, 0.0, 0.0, 0.0, 0.0, 0.0, 0.0, 0.0, 0.0, 0.0, 0.0, 0.0, 0.0, 0.0, 0.0, 0.0, 0.0, 0.0, 0.0, 0.0, 0.0, 0.0, 0.0, 0.0, 0.0, 0.0, 0.0, 0.0, 0.0, 0.0, 0.0, 0.0, 0.0, 0.0, 0.0, 0.0, 0.0, 0.0, 0.0, 0.0, 0.0, 0.0, 0.0, 0.0, 0.0, 0.0, 0.0, 0.0, 0.0, 0.0, 0.0, 0.0, 0.0, 0.0, 0.0, 0.0, 0.0, 0.0, 0.0, 0.0, 0.0, 0.0, 0.0, 0.0, 0.0, 0.0, 0.0, 0.0, 0.0, 0.0, 0.0, 0.0, 0.0, 0.0, 0.0, 0.0, 0.0, 0.0, 0.0, 0.0, 0.0, 0.0, 0.0, 0.0, 0.0, 0.0, 0.0, 0.0, 0.0, 0.0, 0.0, 0.0, 0.0, 0.0, 0.0, 0.0, 0.0, 0.0, 0.0, 0.0, 0.0, 0.0, 0.0, 0.0, 0.0, 0.0, 0.0, 0.0, 0.0, 0.0, 0.0, 0.0, 0.0, 0.0, 0.0, 0.0, 0.0, 0.0, 0.0, 0.0, 0.0, 0.0, 0.0, 0.0, 0.0, 0.0, 0.0, 0.0, 0.0, 0.0, 0.0, 0.0, 0.0, 0.0, 0.0, 0.0, 0.0, 0.0, 0.0, 0.0, 0.0, 0.0, 0.0, 0.0, 0.0, 0.0, 0.0, 0.0, 0.0, 0.0, 0.0, 0.0, 0.0, 0.0, 0.0, 0.0, 0.0, 0.0, 0.0, 0.0, 0.0, 0.0])
me_steps_pipe_a_physics.materials.append(mat_phy)
me_steps_pipe_a_physics.use_remesh_fix_poles = True
me_steps_pipe_a_physics.use_remesh_preserve_attributes = False
me_steps_pipe_a_physics.use_mirror_vertex_groups = False
me_steps_pipe_a_physics.update()
me_steps_pipe_a_physics.normals_split_custom_set([tuple(v) for v in zip(*[iter([-0.0167, 0.1368, 0.9905, 0.01035, -0.1368, 0.9905, 0.1069, -0.6003, 0.7926, 0.01035, -0.1368, 0.9905, 0.1356, -0.7898, 0.5982, 0.1069, -0.6003, 0.7926, 0.01035, -0.1368, 0.9905, -0.0167, 0.1368, 0.9905, -0.1244, 0.7016, 0.7016, -0.0167, 0.1368, 0.9905, -0.1221, 0.7018, 0.7019, -0.1244, 0.7016, 0.7016, -0.1244, 0.7016, 0.7016, -0.179, 0.9839, 3.514e-05, 0.01035, -0.1368, 0.9905, 0.01035, -0.1368, 0.9905, -0.179, 0.9839, 3.514e-05, -0.1283, 0.7013, -0.7013, 0.01035, -0.1368, 0.9905, -0.1283, 0.7013, -0.7013, 0.01674, -0.1367, -0.9905, 0.01035, -0.1368, 0.9905, 0.01674, -0.1367, -0.9905, 0.1127, -0.7026, -0.7026, 0.01035, -0.1368, 0.9905, 0.1127, -0.7026, -0.7026, 0.1356, -0.7898, 0.5982, 0.1356, -0.7898, 0.5982, 0.1127, -0.7026, -0.7026, 0.171, -0.976, -0.1348, -0.1126, 0.7026, -0.7026, -0.02301, 0.1367, -0.9903, -0.1283, 0.7013, -0.7013, -0.1283, 0.7013, -0.7013, -0.02301, 0.1367, -0.9903, 0.01674, -0.1367, -0.9905, 0.1264, -0.7014, -0.7015, 0.01674, -0.1367, -0.9905, -0.02301, 0.1367, -0.9903, 0.01674, -0.1367, -0.9905, 0.1264, -0.7014, -0.7015, 0.1127, -0.7026, -0.7026, -0.1244, 0.7016, 0.7016, -0.1663, 0.9861, -4.416e-06, -0.179, 0.9839, 3.514e-05, -0.1244, 0.7016, 0.7016, -0.1221, 0.7018, 0.7019, -0.1663, 0.9861, -4.416e-06, 0.1841, -0.9737, 0.1344, 0.171, -0.976, -0.1348, 0.1264, -0.7014, -0.7015, 0.171, -0.976, -0.1348, 0.1127, -0.7026, -0.7026, 0.1264, -0.7014, -0.7015, 0.171, -0.976, -0.1348, 0.1841, -0.9737, 0.1344, 0.1356, -0.7898, 0.5982, 0.1356, -0.7898, 0.5982, 0.1841, -0.9737, 0.1344, 0.1069, -0.6003, 0.7926, 0.1069, -0.6003, 0.7926, 0.1841, -0.9737, 0.1344, -0.0167, 0.1368, 0.9905, -0.1663, 0.9861, -4.416e-06, -0.1126, 0.7026, -0.7026, -0.1283, 0.7013, -0.7013, -0.1663, 0.9861, -4.416e-06, -0.1283, 0.7013, -0.7013, -0.179, 0.9839, 3.514e-05, -0.1221, 0.7018, 0.7019, -0.0167, 0.1368, 0.9905, -0.1663, 0.9861, -4.416e-06, -0.0167, 0.1368, 0.9905, 0.1841, -0.9737, 0.1344, -0.1663, 0.9861, -4.416e-06, 0.1264, -0.7014, -0.7015, -0.02301, 0.1367, -0.9903, -0.1126, 0.7026, -0.7026, -0.1126, 0.7026, -0.7026, 0.1841, -0.9737, 0.1344, 0.1264, -0.7014, -0.7015, -0.1663, 0.9861, -4.416e-06, 0.1841, -0.9737, 0.1344, -0.1126, 0.7026, -0.7026, 0.1159, -0.7023, -0.7023, 0.1277, -0.9825, -0.1357, 0.009264, -0.1367, -0.9906, 0.009264, -0.1367, -0.9906, 0.1277, -0.9825, -0.1357, -0.1406, 0.7, -0.7001, -0.1406, 0.7, -0.7001, 0.1277, -0.9825, -0.1357, -0.2278, 0.9737, -2.387e-05, -0.2278, 0.9737, -2.387e-05, 0.1277, -0.9825, -0.1357, 0.1089, -0.7924, 0.6002, -0.2278, 0.9737, -2.387e-05, 0.1089, -0.7924, 0.6002, -0.1331, 0.7008, 0.7008, -0.1331, 0.7008, 0.7008, 0.1089, -0.7924, 0.6002, 0.0195, -0.1367, 0.9904, -0.2278, 0.9737, -2.387e-05, -0.1331, 0.7008, 0.7008, -0.1533, 0.9882, -1.261e-05, -0.1533, 0.9882, -1.261e-05, -0.1331, 0.7008, 0.7008, -0.1006, 0.7035, 0.7036, 0.0195, -0.1367, 0.9904, -0.01952, 0.1367, 0.9904, -0.1331, 0.7008, 0.7008, -0.01952, 0.1367, 0.9904, -0.1006, 0.7035, 0.7036, -0.1331, 0.7008, 0.7008, 0.1937, -0.9718, 0.1342, 0.1277, -0.9825, -0.1357, 0.133, -0.7008, -0.7008, 0.1277, -0.9825, -0.1357, 0.1159, -0.7023, -0.7023, 0.133, -0.7008, -0.7008, 0.133, -0.7008, -0.7008, 0.1159, -0.7023, -0.7023, 0.009264, -0.1367, -0.9906, 0.133, -0.7008, -0.7008, 0.009264, -0.1367, -0.9906, -0.01949, 0.1367, -0.9904, -0.01952, 0.1367, 0.9904, 0.1473, -0.5971, 0.7885, -0.1006, 0.7035, 0.7036, 0.1473, -0.5971, 0.7885, -0.1533, 0.9882, -1.261e-05, -0.1006, 0.7035, 0.7036, 0.1473, -0.5971, 0.7885, -0.05676, 0.706, -0.7059, -0.1533, 0.9882, -1.261e-05, 0.1473, -0.5971, 0.7885, 0.1937, -0.9718, 0.1342, -0.05676, 0.706, -0.7059, 0.1937, -0.9718, 0.1342, 0.133, -0.7008, -0.7008, -0.05676, 0.706, -0.7059, 0.133, -0.7008, -0.7008, -0.01949, 0.1367, -0.9904, -0.05676, 0.706, -0.7059, 0.1277, -0.9825, -0.1357, 0.1937, -0.9718, 0.1342, 0.1089, -0.7924, 0.6002, -0.05676, 0.706, -0.7059, -0.01949, 0.1367, -0.9904, -0.1406, 0.7, -0.7001, -0.1406, 0.7, -0.7001, -0.01949, 0.1367, -0.9904, 0.009264, -0.1367, -0.9906, -0.1533, 0.9882, -1.261e-05, -0.05676, 0.706, -0.7059, -0.1406, 0.7, -0.7001, -0.1533, 0.9882, -1.261e-05, -0.1406, 0.7, -0.7001, -0.2278, 0.9737, -2.387e-05, -0.01952, 0.1367, 0.9904, 0.0195, -0.1367, 0.9904, 0.1473, -0.5971, 0.7885, 0.0195, -0.1367, 0.9904, 0.1089, -0.7924, 0.6002, 0.1473, -0.5971, 0.7885, 0.1089, -0.7924, 0.6002, 0.1937, -0.9718, 0.1342, 0.1473, -0.5971, 0.7885])] * 3)])
arm_steps_pipe_a_qc_skeleton = bpy.data.armatures.new('steps_pipe_a.qc_skeleton')  # bones are not reproduced

# ---- objects
ob_steps_pipe_a_qc_skeleton = bpy.data.objects.new('steps_pipe_a.qc_skeleton', arm_steps_pipe_a_qc_skeleton)
ob_steps_pipe_a_reference = bpy.data.objects.new('steps_pipe_a_reference', me_steps_pipe_a_reference)
ob_steps_pipe_a_physics = bpy.data.objects.new('steps_pipe_a_physics', me_steps_pipe_a_physics)

# ---- transforms, parenting, visibility, modifiers, constraints
ob_steps_pipe_a_qc_skeleton.location = (0.0, 0.0, 0.0)
ob_steps_pipe_a_qc_skeleton.show_in_front = True
ob_steps_pipe_a_qc_skeleton.lineart.crease_threshold = 0.0
ob_steps_pipe_a_reference.parent = ob_steps_pipe_a_qc_skeleton
ob_steps_pipe_a_reference.location = (0.0, 0.0, 0.0)
ob_steps_pipe_a_reference.lineart.crease_threshold = 0.0
_vg = ob_steps_pipe_a_reference.vertex_groups.new(name='static_prop')
_vg.add([0, 1, 2, 3, 4, 5, 6, 7, 8, 9, 10, 11, 12, 13, 14, 15, 16, 17, 18, 19, 20, 21, 22, 23, 24, 25, 26, 27, 28, 29, 30, 31, 32, 33, 34, 35, 36, 37, 38, 39, 40, 41, 42, 43, 44, 45, 46, 47, 48, 49, 50, 51, 52, 53, 54, 55, 56, 57, 58, 59, 60, 61, 62, 63, 64, 65, 66, 67, 68, 69, 70, 71, 72, 73, 74, 75, 76, 77, 78, 79, 80, 81, 82, 83, 84, 85, 86, 87, 88, 89, 90, 91, 92, 93, 94, 95, 96, 97, 98, 99, 100, 101, 102, 103, 104, 105, 106, 107, 108, 109, 110, 111, 112, 113, 114, 115, 116, 117, 118, 119, 120, 121, 122, 123, 124, 125, 126, 127, 128, 129, 130, 131, 132, 133, 134, 135, 136, 137, 138, 139, 140, 141, 142, 143, 144, 145, 146, 147, 148, 149, 150, 151, 152, 153, 154, 155, 156, 157, 158, 159, 160, 161, 162, 163, 164, 165, 166, 167, 168, 169, 170, 171, 172, 173, 174, 175, 176, 177, 178, 179, 180, 181, 182, 183, 184, 185, 186, 187, 188, 189, 190, 191, 192, 193, 194, 195, 196, 197, 198, 199, 200, 201, 202, 203, 204, 205, 206, 207, 208, 209, 210, 211, 212, 213, 214, 215, 216, 217, 218, 219, 220, 221, 222, 223], 1.0, 'REPLACE')
_m = ob_steps_pipe_a_reference.modifiers.new('Armature', 'ARMATURE')
_m.object = ob_steps_pipe_a_qc_skeleton
ob_steps_pipe_a_physics.parent = ob_steps_pipe_a_qc_skeleton
ob_steps_pipe_a_physics.location = (0.0, 0.0, 0.0)
ob_steps_pipe_a_physics.display_type = 'SOLID'
ob_steps_pipe_a_physics.show_wire = True
ob_steps_pipe_a_physics.lineart.crease_threshold = 0.0
_vg = ob_steps_pipe_a_physics.vertex_groups.new(name='static_prop')
_vg.add([0, 1, 2, 3, 4, 5, 6, 7, 8, 9, 10, 11, 12, 13, 14, 15, 16, 17, 18, 19, 20, 21, 22, 23, 24, 25, 26, 27, 28, 29, 30, 31], 1.0, 'REPLACE')
_m = ob_steps_pipe_a_physics.modifiers.new('Armature', 'ARMATURE')
_m.object = ob_steps_pipe_a_qc_skeleton

# ---- collection membership
scene.collection.objects.link(ob_steps_pipe_a_qc_skeleton)
scene.collection.objects.link(ob_steps_pipe_a_reference)
scene.collection.objects.link(ob_steps_pipe_a_physics)
col_steps_pipe_a.objects.link(ob_steps_pipe_a_qc_skeleton)
col_steps_pipe_a.objects.link(ob_steps_pipe_a_reference)
col_steps_pipe_a.objects.link(ob_steps_pipe_a_physics)

# ---- scene / render settings (as saved in the file)
scene.frame_start = 1; scene.frame_end = 250; scene.frame_set(0)
scene.render.engine = 'BLENDER_EEVEE_NEXT'
scene.cycles.use_denoising = False
scene.cycles.samples = 128
scene.cycles.sampling_pattern = 'TABULATED_SOBOL'
scene.cycles.use_adaptive_sampling = False
scene.cycles.use_light_tree = False
scene.view_settings.view_transform = 'Filmic'
bpy.context.view_layer.update()

# ---- added for rendering (the .blend has no active camera and no usable light): camera, sun + grey world if the file has none
cam_auto = bpy.data.cameras.new('AutoCamera')
cam_auto.lens = 50.0
cam_auto.sensor_width = 36.0
cam_auto.clip_end = 6698.08
ob_auto_camera = bpy.data.objects.new('AutoCamera', cam_auto)
scene.collection.objects.link(ob_auto_camera)
ob_auto_camera.location = (376.98, -656.99, 270.327)
ob_auto_camera.rotation_euler = (1.09748, -7.21219e-08, 0.694738)
scene.camera = ob_auto_camera
light_auto_sun = bpy.data.lights.new('AutoSun', 'SUN')
light_auto_sun.energy = 3.0
light_auto_sun.angle = 0.0523599
ob_auto_sun = bpy.data.objects.new('AutoSun', light_auto_sun)
scene.collection.objects.link(ob_auto_sun)
ob_auto_sun.rotation_euler = (0.872665, 0.174533, 0.523599)
if scene.world is None:
    world_auto = bpy.data.worlds.new('AutoWorld')
    world_auto.color = (0.3, 0.3, 0.3)
    scene.world = world_auto
bpy.context.view_layer.update()
